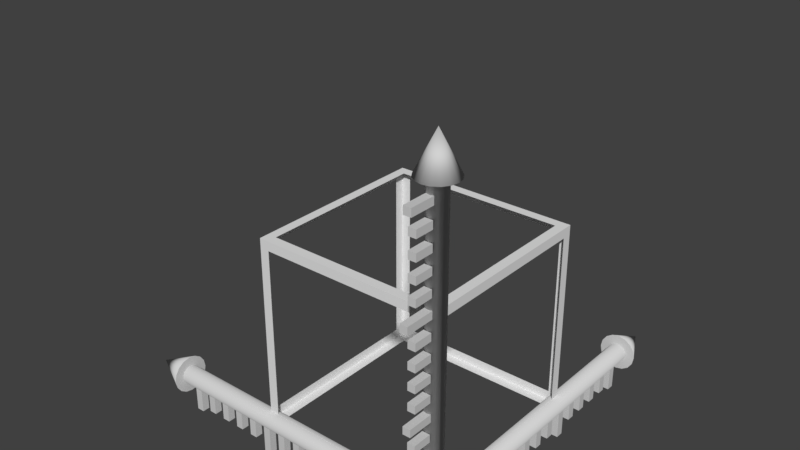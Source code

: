 # Source: Icon3DOrdinal.blend  (saved by Blender 2.79.0; exported with 4.5.12 LTS)
import bpy
from mathutils import Matrix  # noqa: F401  (used for matrix-valued properties, if any)

bpy.ops.wm.read_factory_settings(use_empty=True)
scene = bpy.context.scene
scene.name = 'Scene'

# ---- collections
col_collection_1 = bpy.data.collections.new('Collection 1'); scene.collection.children.link(col_collection_1)

# ---- materials (node trees are filled in below, after node groups)
mat_axismat_001 = bpy.data.materials.new('axisMat.001')
mat_axismat_001.alpha_threshold = 0.0
mat_axismat_001.use_transparent_shadow = False
mat_axismat_001.diffuse_color = (0.64, 0.64, 0.64, 1.0)
mat_axismat_001.specular_color = (0.5, 0.5, 0.5)
mat_axismat_001.roughness = 0.5
mat_axismat_001.specular_intensity = 1.0

# ---- material node trees

# ---- world
world_world = bpy.data.worlds.new('World'); scene.world = world_world
world_world.color = (0.05088, 0.05088, 0.05088)
world_world.use_sun_shadow = False
world_world.sun_shadow_jitter_overblur = 0.0
world_world.cycles.sampling_method = 'MANUAL'

# ---- meshes
me_cube = bpy.data.meshes.new('Cube')
me_cube.from_pydata([(-0.9, -1.0, -0.9), (-0.9, -0.9, 1.0), (-0.9, 0.9, -1.0), (-0.9, 0.9, 1.0), (1.0, -0.9, -0.9), (0.9, -0.9, 1.0), (1.0, 0.9, -0.9), (0.9, 0.9, 1.0), (-0.9, -1.0, 0.9), (-0.9, 1.0, 0.9), (1.0, 0.9, 0.9), (1.0, -0.9, 0.9), (0.9, 1.0, 0.9), (0.9, 0.9, -1.0), (0.9, -1.0, -0.9), (0.9, -1.0, 0.9), (-0.9, -0.9, -1.0), (-1.0, -0.9, 0.9), (1.0, -1.0, 1.0), (0.9, -0.9, -1.0), (-0.9, 1.0, -0.9), (-1.0, -0.9, -0.9), (0.9, 1.0, -0.9), (1.0, -1.0, -1.0), (-1.0, 0.9, 0.9), (-1.0, 0.9, -0.9), (1.0, 1.0, -1.0), (1.0, 1.0, 1.0), (-1.0, 1.0, -1.0), (-1.0, -1.0, -1.0), (-1.0, -1.0, 1.0), (-1.0, 1.0, 1.0)], [], [(1, 3, 31, 30), (3, 7, 27, 31), (7, 5, 18, 27), (5, 1, 30, 18), (10, 6, 26, 27), (6, 4, 23, 26), (11, 10, 27, 18), (4, 11, 18, 23), (0, 8, 30, 29), (15, 14, 23, 18), (14, 0, 29, 23), (8, 15, 18, 30), (2, 16, 29, 28), (13, 2, 28, 26), (19, 13, 26, 23), (16, 19, 23, 29), (9, 20, 28, 31), (20, 22, 26, 28), (12, 9, 31, 27), (22, 12, 27, 26), (21, 25, 28, 29), (17, 21, 29, 30), (24, 17, 30, 31), (25, 24, 31, 28)])
me_cube.use_remesh_preserve_volume = False
me_cube.use_remesh_preserve_attributes = False
me_cube.use_mirror_vertex_groups = False
me_cube.update()
me_cube_012_cube_001 = bpy.data.meshes.new('Cube.012_Cube.001')
me_cube_012_cube_001.from_pydata([(-0.01, 0.55, 0.075), (-0.01, 0.57, 0.075), (-0.01, 0.57, 0.025), (-0.01, 0.55, 0.025), (0.01, 0.57, 0.025), (0.01, 0.55, 0.025), (0.01, 0.57, 0.075), (0.01, 0.55, 0.075), (-0.01, 0.75, 0.09), (-0.01, 0.77, 0.09), (-0.01, 0.77, 0.01), (-0.01, 0.75, 0.01), (0.01, 0.77, 0.01), (0.01, 0.75, 0.01), (0.01, 0.77, 0.09), (0.01, 0.75, 0.09), (-0.01, 0.7, 0.075), (-0.01, 0.72, 0.075), (-0.01, 0.72, 0.025), (-0.01, 0.7, 0.025), (0.01, 0.72, 0.025), (0.01, 0.7, 0.025), (0.01, 0.72, 0.075), (0.01, 0.7, 0.075), (-0.01, 0.65, 0.075), (-0.01, 0.67, 0.075), (-0.01, 0.67, 0.025), (-0.01, 0.65, 0.025), (0.01, 0.67, 0.025), (0.01, 0.65, 0.025), (0.01, 0.67, 0.075), (0.01, 0.65, 0.075), (-0.01, 0.6, 0.075), (-0.01, 0.62, 0.075), (-0.01, 0.62, 0.025), (-0.01, 0.6, 0.025), (0.01, 0.62, 0.025), (0.01, 0.6, 0.025), (0.01, 0.62, 0.075), (0.01, 0.6, 0.075), (-0.01, 0.5, 0.1), (-0.01, 0.52, 0.1), (-0.01, 0.52, 0.0), (-0.01, 0.5, 0.0), (0.01, 0.52, 0.0), (0.01, 0.5, 0.0), (0.01, 0.52, 0.1), (0.01, 0.5, 0.1), (-0.01, 0.45, 0.075), (-0.01, 0.47, 0.075), (-0.01, 0.47, 0.025), (-0.01, 0.45, 0.025), (0.01, 0.47, 0.025), (0.01, 0.45, 0.025), (0.01, 0.47, 0.075), (0.01, 0.45, 0.075), (-0.01, 0.4, 0.075), (-0.01, 0.42, 0.075), (-0.01, 0.42, 0.025), (-0.01, 0.4, 0.025), (0.01, 0.42, 0.025), (0.01, 0.4, 0.025), (0.01, 0.42, 0.075), (0.01, 0.4, 0.075), (-0.01, 0.35, 0.075), (-0.01, 0.37, 0.075), (-0.01, 0.37, 0.025), (-0.01, 0.35, 0.025), (0.01, 0.37, 0.025), (0.01, 0.35, 0.025), (0.01, 0.37, 0.075), (0.01, 0.35, 0.075), (-0.01, 0.3, 0.075), (-0.01, 0.32, 0.075), (-0.01, 0.32, 0.025), (-0.01, 0.3, 0.025), (0.01, 0.32, 0.025), (0.01, 0.3, 0.025), (0.01, 0.32, 0.075), (0.01, 0.3, 0.075), (-0.01, 0.25, 0.09), (-0.01, 0.27, 0.09), (-0.01, 0.27, 0.01), (-0.01, 0.25, 0.01), (0.01, 0.27, 0.01), (0.01, 0.25, 0.01), (0.01, 0.27, 0.09), (0.01, 0.25, 0.09), (-0.01, 0.2, 0.075), (-0.01, 0.22, 0.075), (-0.01, 0.22, 0.025), (-0.01, 0.2, 0.025), (0.01, 0.22, 0.025), (0.01, 0.2, 0.025), (0.01, 0.22, 0.075), (0.01, 0.2, 0.075), (-0.01, 0.15, 0.075), (-0.01, 0.17, 0.075), (-0.01, 0.17, 0.025), (-0.01, 0.15, 0.025), (0.01, 0.17, 0.025), (0.01, 0.15, 0.025), (0.01, 0.17, 0.075), (0.01, 0.15, 0.075), (-0.01, 0.1, 0.075), (-0.01, 0.12, 0.075), (-0.01, 0.12, 0.025), (-0.01, 0.1, 0.025), (0.01, 0.12, 0.025), (0.01, 0.1, 0.025), (0.01, 0.12, 0.075), (0.01, 0.1, 0.075), (-0.01, 0.05, 0.075), (-0.01, 0.07, 0.075), (-0.01, 0.07, 0.025), (-0.01, 0.05, 0.025), (0.01, 0.07, 0.025), (0.01, 0.05, 0.025), (0.01, 0.07, 0.075), (0.01, 0.05, 0.075), (-0.01, 8.146e-08, 0.1), (-0.01, 0.02, 0.1), (-0.01, 0.02, 0.0), (-0.01, 8.146e-08, 0.0), (0.01, 0.02, 0.0), (0.01, 8.146e-08, 0.0), (0.01, 0.02, 0.1), (0.01, 8.146e-08, 0.1), (0.01768, 0.8, 0.01768), (0.0231, 0.8, 0.009567), (0.04619, 0.8, 0.01913), (0.03535, 0.8, 0.03536), (0.0, 8.146e-08, -0.025), (0.009567, 8.146e-08, -0.0231), (0.01768, 8.146e-08, -0.01768), (0.0231, 8.146e-08, -0.009567), (0.025, 8.146e-08, 0.0), (0.0231, 8.146e-08, 0.009567), (0.01768, 8.146e-08, 0.01768), (0.009567, 8.146e-08, 0.0231), (0.0, 8.146e-08, 0.025), (-0.009567, 8.146e-08, 0.0231), (-0.01768, 8.146e-08, 0.01768), (-0.0231, 8.146e-08, 0.009567), (-0.025, 8.146e-08, 0.0), (-0.0231, 8.146e-08, -0.009567), (-0.01768, 8.146e-08, -0.01768), (-0.009567, 8.146e-08, -0.0231), (-0.0231, 0.8, 0.009567), (-0.01768, 0.8, 0.01768), (-0.03536, 0.8, 0.03536), (-0.04619, 0.8, 0.01913), (0.0, 0.8, -0.025), (-0.009567, 0.8, -0.0231), (-0.01913, 0.8, -0.04619), (0.0, 0.8, -0.05), (0.025, 0.8, 0.0), (0.0231, 0.8, -0.009567), (0.04619, 0.8, -0.01913), (0.05, 0.8, 0.0), (-0.009567, 0.8, 0.0231), (0.0, 0.8, 0.025), (0.0, 0.8, 0.05), (-0.01913, 0.8, 0.04619), (-0.01768, 0.8, -0.01768), (-0.0231, 0.8, -0.009567), (-0.04619, 0.8, -0.01913), (-0.03536, 0.8, -0.03535), (0.01768, 0.8, -0.01768), (0.009567, 0.8, -0.0231), (0.01913, 0.8, -0.04619), (0.03535, 0.8, -0.03535), (0.009567, 0.8, 0.0231), (0.01913, 0.8, 0.04619), (-0.025, 0.8, 0.0), (-0.05, 0.8, 0.0), (0.0, 0.9, 0.0)], [], [(0, 1, 2, 3), (3, 2, 4, 5), (5, 4, 6, 7), (7, 6, 1, 0), (3, 5, 7, 0), (4, 2, 1, 6), (8, 9, 10, 11), (11, 10, 12, 13), (13, 12, 14, 15), (15, 14, 9, 8), (11, 13, 15, 8), (12, 10, 9, 14), (16, 17, 18, 19), (19, 18, 20, 21), (21, 20, 22, 23), (23, 22, 17, 16), (19, 21, 23, 16), (20, 18, 17, 22), (24, 25, 26, 27), (27, 26, 28, 29), (29, 28, 30, 31), (31, 30, 25, 24), (27, 29, 31, 24), (28, 26, 25, 30), (32, 33, 34, 35), (35, 34, 36, 37), (37, 36, 38, 39), (39, 38, 33, 32), (35, 37, 39, 32), (36, 34, 33, 38), (40, 41, 42, 43), (43, 42, 44, 45), (45, 44, 46, 47), (47, 46, 41, 40), (43, 45, 47, 40), (44, 42, 41, 46), (48, 49, 50, 51), (51, 50, 52, 53), (53, 52, 54, 55), (55, 54, 49, 48), (51, 53, 55, 48), (52, 50, 49, 54), (56, 57, 58, 59), (59, 58, 60, 61), (61, 60, 62, 63), (63, 62, 57, 56), (59, 61, 63, 56), (60, 58, 57, 62), (64, 65, 66, 67), (67, 66, 68, 69), (69, 68, 70, 71), (71, 70, 65, 64), (67, 69, 71, 64), (68, 66, 65, 70), (72, 73, 74, 75), (75, 74, 76, 77), (77, 76, 78, 79), (79, 78, 73, 72), (75, 77, 79, 72), (76, 74, 73, 78), (80, 81, 82, 83), (83, 82, 84, 85), (85, 84, 86, 87), (87, 86, 81, 80), (83, 85, 87, 80), (84, 82, 81, 86), (88, 89, 90, 91), (91, 90, 92, 93), (93, 92, 94, 95), (95, 94, 89, 88), (91, 93, 95, 88), (92, 90, 89, 94), (96, 97, 98, 99), (99, 98, 100, 101), (101, 100, 102, 103), (103, 102, 97, 96), (99, 101, 103, 96), (100, 98, 97, 102), (104, 105, 106, 107), (107, 106, 108, 109), (109, 108, 110, 111), (111, 110, 105, 104), (107, 109, 111, 104), (108, 106, 105, 110), (112, 113, 114, 115), (115, 114, 116, 117), (117, 116, 118, 119), (119, 118, 113, 112), (115, 117, 119, 112), (116, 114, 113, 118), (120, 121, 122, 123), (123, 122, 124, 125), (125, 124, 126, 127), (127, 126, 121, 120), (123, 125, 127, 120), (124, 122, 121, 126), (128, 129, 130, 131), (132, 133, 134, 135, 136, 137, 138, 139, 140, 141, 142, 143, 144, 145, 146, 147), (148, 149, 150, 151), (152, 153, 154, 155), (156, 157, 158, 159), (160, 161, 162, 163), (164, 165, 166, 167), (168, 169, 170, 171), (172, 128, 131, 173), (174, 148, 151, 175), (129, 156, 159, 130), (149, 160, 163, 150), (153, 164, 167, 154), (157, 168, 171, 158), (161, 172, 173, 162), (169, 152, 155, 170), (165, 174, 175, 166), (132, 152, 169, 133), (133, 169, 168, 134), (134, 168, 157, 135), (135, 157, 156, 136), (136, 156, 129, 137), (137, 129, 128, 138), (138, 128, 172, 139), (139, 172, 161, 140), (140, 161, 160, 141), (141, 160, 149, 142), (142, 149, 148, 143), (143, 148, 174, 144), (144, 174, 165, 145), (145, 165, 164, 146), (146, 164, 153, 147), (147, 153, 152, 132), (173, 131, 176), (154, 167, 176), (162, 173, 176), (170, 155, 176), (155, 154, 176), (163, 162, 176), (171, 170, 176), (150, 163, 176), (158, 171, 176), (151, 150, 176), (159, 158, 176), (175, 151, 176), (130, 159, 176), (166, 175, 176), (131, 130, 176), (167, 166, 176)])
me_cube_012_cube_001.polygons.foreach_set('use_smooth', [0, 0, 0, 0, 0, 0, 0, 0, 0, 0, 0, 0, 0, 0, 0, 0, 0, 0, 0, 0, 0, 0, 0, 0, 0, 0, 0, 0, 0, 0, 0, 0, 0, 0, 0, 0, 0, 0, 0, 0, 0, 0, 0, 0, 0, 0, 0, 0, 0, 0, 0, 0, 0, 0, 0, 0, 0, 0, 0, 0, 0, 0, 0, 0, 0, 0, 0, 0, 0, 0, 0, 0, 0, 0, 0, 0, 0, 0, 0, 0, 0, 0, 0, 0, 0, 0, 0, 0, 0, 0, 0, 0, 0, 0, 0, 0, 0, 0, 0, 0, 0, 0, 0, 0, 0, 0, 0, 0, 0, 0, 0, 0, 0, 1, 1, 1, 1, 1, 1, 1, 1, 1, 1, 1, 1, 1, 1, 1, 1, 1, 1, 1, 1, 1, 1, 1, 1, 1, 1, 1, 1, 1, 1, 1, 1])
_k = set([(128, 129), (128, 172), (129, 156), (130, 131), (130, 159), (131, 173), (132, 133), (132, 147), (133, 134), (134, 135), (135, 136), (136, 137), (137, 138), (138, 139), (139, 140), (140, 141), (141, 142), (142, 143), (143, 144), (144, 145), (145, 146), (146, 147), (148, 149), (148, 174), (149, 160), (150, 151), (150, 163), (151, 175), (152, 153), (152, 169), (153, 164), (154, 155), (154, 167), (155, 170), (156, 157), (157, 168), (158, 159), (158, 171), (160, 161), (161, 172), (162, 163), (162, 173), (164, 165), (165, 174), (166, 167), (166, 175), (168, 169), (170, 171)])
me_cube_012_cube_001.attributes.new('sharp_edge', 'BOOLEAN', 'EDGE').data.foreach_set('value', [ (min(e.vertices), max(e.vertices)) in _k for e in me_cube_012_cube_001.edges])
me_cube_012_cube_001.materials.append(mat_axismat_001)
me_cube_012_cube_001.use_remesh_preserve_volume = False
me_cube_012_cube_001.use_remesh_preserve_attributes = False
me_cube_012_cube_001.use_mirror_vertex_groups = False
me_cube_012_cube_001.update()
me_cube_012_cube_001.normals_split_custom_set([tuple(v) for v in zip(*[iter([-1.0, 0.0, 0.0, -1.0, 0.0, 0.0, -1.0, 0.0, 0.0, -1.0, 0.0, 0.0, 0.0, 0.0, -1.0, 0.0, 0.0, -1.0, 0.0, 0.0, -1.0, 0.0, 0.0, -1.0, 1.0, 0.0, 0.0, 1.0, 0.0, 0.0, 1.0, 0.0, 0.0, 1.0, 0.0, 0.0, 0.0, 0.0, 1.0, 0.0, 0.0, 1.0, 0.0, 0.0, 1.0, 0.0, 0.0, 1.0, 0.0, -1.0, 0.0, 0.0, -1.0, 0.0, 0.0, -1.0, 0.0, 0.0, -1.0, 0.0, 0.0, 1.0, 0.0, 0.0, 1.0, 0.0, 0.0, 1.0, 0.0, 0.0, 1.0, 0.0, -1.0, 0.0, 0.0, -1.0, 0.0, 0.0, -1.0, 0.0, 0.0, -1.0, 0.0, 0.0, 0.0, 0.0, -1.0, 0.0, 0.0, -1.0, 0.0, 0.0, -1.0, 0.0, 0.0, -1.0, 1.0, 0.0, 0.0, 1.0, 0.0, 0.0, 1.0, 0.0, 0.0, 1.0, 0.0, 0.0, 0.0, 0.0, 1.0, 0.0, 0.0, 1.0, 0.0, 0.0, 1.0, 0.0, 0.0, 1.0, 0.0, -1.0, 0.0, 0.0, -1.0, 0.0, 0.0, -1.0, 0.0, 0.0, -1.0, 0.0, 0.0, 1.0, 0.0, 0.0, 1.0, 0.0, 0.0, 1.0, 0.0, 0.0, 1.0, 0.0, -1.0, 0.0, 0.0, -1.0, 0.0, 0.0, -1.0, 0.0, 0.0, -1.0, 0.0, 0.0, 0.0, 0.0, -1.0, 0.0, 0.0, -1.0, 0.0, 0.0, -1.0, 0.0, 0.0, -1.0, 1.0, 0.0, 0.0, 1.0, 0.0, 0.0, 1.0, 0.0, 0.0, 1.0, 0.0, 0.0, 0.0, 0.0, 1.0, 0.0, 0.0, 1.0, 0.0, 0.0, 1.0, 0.0, 0.0, 1.0, 0.0, -1.0, 0.0, 0.0, -1.0, 0.0, 0.0, -1.0, 0.0, 0.0, -1.0, 0.0, 0.0, 1.0, 0.0, 0.0, 1.0, 0.0, 0.0, 1.0, 0.0, 0.0, 1.0, 0.0, -1.0, 0.0, 0.0, -1.0, 0.0, 0.0, -1.0, 0.0, 0.0, -1.0, 0.0, 0.0, 0.0, 0.0, -1.0, 0.0, 0.0, -1.0, 0.0, 0.0, -1.0, 0.0, 0.0, -1.0, 1.0, 0.0, 0.0, 1.0, 0.0, 0.0, 1.0, 0.0, 0.0, 1.0, 0.0, 0.0, 0.0, 0.0, 1.0, 0.0, 0.0, 1.0, 0.0, 0.0, 1.0, 0.0, 0.0, 1.0, 0.0, -1.0, 0.0, 0.0, -1.0, 0.0, 0.0, -1.0, 0.0, 0.0, -1.0, 0.0, 0.0, 1.0, 0.0, 0.0, 1.0, 0.0, 0.0, 1.0, 0.0, 0.0, 1.0, 0.0, -1.0, 0.0, 0.0, -1.0, 0.0, 0.0, -1.0, 0.0, 0.0, -1.0, 0.0, 0.0, 0.0, 0.0, -1.0, 0.0, 0.0, -1.0, 0.0, 0.0, -1.0, 0.0, 0.0, -1.0, 1.0, 0.0, 0.0, 1.0, 0.0, 0.0, 1.0, 0.0, 0.0, 1.0, 0.0, 0.0, 0.0, 0.0, 1.0, 0.0, 0.0, 1.0, 0.0, 0.0, 1.0, 0.0, 0.0, 1.0, 0.0, -1.0, 0.0, 0.0, -1.0, 0.0, 0.0, -1.0, 0.0, 0.0, -1.0, 0.0, 0.0, 1.0, 0.0, 0.0, 1.0, 0.0, 0.0, 1.0, 0.0, 0.0, 1.0, 0.0, -1.0, 0.0, 0.0, -1.0, 0.0, 0.0, -1.0, 0.0, 0.0, -1.0, 0.0, 0.0, 0.0, 0.0, -1.0, 0.0, 0.0, -1.0, 0.0, 0.0, -1.0, 0.0, 0.0, -1.0, 1.0, 0.0, 0.0, 1.0, 0.0, 0.0, 1.0, 0.0, 0.0, 1.0, 0.0, 0.0, 0.0, 0.0, 1.0, 0.0, 0.0, 1.0, 0.0, 0.0, 1.0, 0.0, 0.0, 1.0, 0.0, -1.0, 0.0, 0.0, -1.0, 0.0, 0.0, -1.0, 0.0, 0.0, -1.0, 0.0, 0.0, 1.0, 0.0, 0.0, 1.0, 0.0, 0.0, 1.0, 0.0, 0.0, 1.0, 0.0, -1.0, 0.0, 0.0, -1.0, 0.0, 0.0, -1.0, 0.0, 0.0, -1.0, 0.0, 0.0, 0.0, 0.0, -1.0, 0.0, 0.0, -1.0, 0.0, 0.0, -1.0, 0.0, 0.0, -1.0, 1.0, 0.0, 0.0, 1.0, 0.0, 0.0, 1.0, 0.0, 0.0, 1.0, 0.0, 0.0, 0.0, 0.0, 1.0, 0.0, 0.0, 1.0, 0.0, 0.0, 1.0, 0.0, 0.0, 1.0, 0.0, -1.0, 0.0, 0.0, -1.0, 0.0, 0.0, -1.0, 0.0, 0.0, -1.0, 0.0, 0.0, 1.0, 0.0, 0.0, 1.0, 0.0, 0.0, 1.0, 0.0, 0.0, 1.0, 0.0, -1.0, 0.0, 0.0, -1.0, 0.0, 0.0, -1.0, 0.0, 0.0, -1.0, 0.0, 0.0, 0.0, 0.0, -1.0, 0.0, 0.0, -1.0, 0.0, 0.0, -1.0, 0.0, 0.0, -1.0, 1.0, 0.0, 0.0, 1.0, 0.0, 0.0, 1.0, 0.0, 0.0, 1.0, 0.0, 0.0, 0.0, 0.0, 1.0, 0.0, 0.0, 1.0, 0.0, 0.0, 1.0, 0.0, 0.0, 1.0, 0.0, -1.0, 0.0, 0.0, -1.0, 0.0, 0.0, -1.0, 0.0, 0.0, -1.0, 0.0, 0.0, 1.0, 0.0, 0.0, 1.0, 0.0, 0.0, 1.0, 0.0, 0.0, 1.0, 0.0, -1.0, 0.0, 0.0, -1.0, 0.0, 0.0, -1.0, 0.0, 0.0, -1.0, 0.0, 0.0, 0.0, 0.0, -1.0, 0.0, 0.0, -1.0, 0.0, 0.0, -1.0, 0.0, 0.0, -1.0, 1.0, 0.0, 0.0, 1.0, 0.0, 0.0, 1.0, 0.0, 0.0, 1.0, 0.0, 0.0, 0.0, 0.0, 1.0, 0.0, 0.0, 1.0, 0.0, 0.0, 1.0, 0.0, 0.0, 1.0, 0.0, -1.0, 0.0, 0.0, -1.0, 0.0, 0.0, -1.0, 0.0, 0.0, -1.0, 0.0, 0.0, 1.0, 0.0, 0.0, 1.0, 0.0, 0.0, 1.0, 0.0, 0.0, 1.0, 0.0, -1.0, 0.0, 0.0, -1.0, 0.0, 0.0, -1.0, 0.0, 0.0, -1.0, 0.0, 0.0, 0.0, 0.0, -1.0, 0.0, 0.0, -1.0, 0.0, 0.0, -1.0, 0.0, 0.0, -1.0, 1.0, 0.0, 0.0, 1.0, 0.0, 0.0, 1.0, 0.0, 0.0, 1.0, 0.0, 0.0, 0.0, 0.0, 1.0, 0.0, 0.0, 1.0, 0.0, 0.0, 1.0, 0.0, 0.0, 1.0, 0.0, -1.0, 0.0, 0.0, -1.0, 0.0, 0.0, -1.0, 0.0, 0.0, -1.0, 0.0, 0.0, 1.0, 0.0, 0.0, 1.0, 0.0, 0.0, 1.0, 0.0, 0.0, 1.0, 0.0, -1.0, 0.0, 0.0, -1.0, 0.0, 0.0, -1.0, 0.0, 0.0, -1.0, 0.0, 0.0, 0.0, 0.0, -1.0, 0.0, 0.0, -1.0, 0.0, 0.0, -1.0, 0.0, 0.0, -1.0, 1.0, 0.0, 0.0, 1.0, 0.0, 0.0, 1.0, 0.0, 0.0, 1.0, 0.0, 0.0, 0.0, 0.0, 1.0, 0.0, 0.0, 1.0, 0.0, 0.0, 1.0, 0.0, 0.0, 1.0, 0.0, -1.0, 0.0, 0.0, -1.0, 0.0, 0.0, -1.0, 0.0, 0.0, -1.0, 0.0, 0.0, 1.0, 0.0, 0.0, 1.0, 0.0, 0.0, 1.0, 0.0, 0.0, 1.0, 0.0, -1.0, 0.0, 0.0, -1.0, 0.0, 0.0, -1.0, 0.0, 0.0, -1.0, 0.0, 0.0, 0.0, 0.0, -1.0, 0.0, 0.0, -1.0, 0.0, 0.0, -1.0, 0.0, 0.0, -1.0, 1.0, 0.0, 0.0, 1.0, 0.0, 0.0, 1.0, 0.0, 0.0, 1.0, 0.0, 0.0, 0.0, 0.0, 1.0, 0.0, 0.0, 1.0, 0.0, 0.0, 1.0, 0.0, 0.0, 1.0, 0.0, -1.0, 0.0, 0.0, -1.0, 0.0, 0.0, -1.0, 0.0, 0.0, -1.0, 0.0, 0.0, 1.0, 0.0, 0.0, 1.0, 0.0, 0.0, 1.0, 0.0, 0.0, 1.0, 0.0, -1.0, 0.0, 0.0, -1.0, 0.0, 0.0, -1.0, 0.0, 0.0, -1.0, 0.0, 0.0, 0.0, 0.0, -1.0, 0.0, 0.0, -1.0, 0.0, 0.0, -1.0, 0.0, 0.0, -1.0, 1.0, 0.0, 0.0, 1.0, 0.0, 0.0, 1.0, 0.0, 0.0, 1.0, 0.0, 0.0, 0.0, 0.0, 1.0, 0.0, 0.0, 1.0, 0.0, 0.0, 1.0, 0.0, 0.0, 1.0, 0.0, -1.0, 0.0, 0.0, -1.0, 0.0, 0.0, -1.0, 0.0, 0.0, -1.0, 0.0, 0.0, 1.0, 0.0, 0.0, 1.0, 0.0, 0.0, 1.0, 0.0, 0.0, 1.0, 0.0, -1.0, 0.0, 0.0, -1.0, 0.0, 0.0, -1.0, 0.0, 0.0, -1.0, 0.0, 0.0, 0.0, 0.0, -1.0, 0.0, 0.0, -1.0, 0.0, 0.0, -1.0, 0.0, 0.0, -1.0, 1.0, 0.0, 0.0, 1.0, 0.0, 0.0, 1.0, 0.0, 0.0, 1.0, 0.0, 0.0, 0.0, 0.0, 1.0, 0.0, 0.0, 1.0, 0.0, 0.0, 1.0, 0.0, 0.0, 1.0, 0.0, -1.0, 0.0, 0.0, -1.0, 0.0, 0.0, -1.0, 0.0, 0.0, -1.0, 0.0, 0.0, 1.0, 0.0, 0.0, 1.0, 0.0, 0.0, 1.0, 0.0, 0.0, 1.0, 0.0, -1.0, 0.0, 0.0, -1.0, 0.0, 0.0, -1.0, 0.0, 0.0, -1.0, 0.0, 0.0, 0.0, 0.0, -1.0, 0.0, 0.0, -1.0, 0.0, 0.0, -1.0, 0.0, 0.0, -1.0, 1.0, 0.0, 0.0, 1.0, 0.0, 0.0, 1.0, 0.0, 0.0, 1.0, 0.0, 0.0, 0.0, 0.0, 1.0, 0.0, 0.0, 1.0, 0.0, 0.0, 1.0, 0.0, 0.0, 1.0, 0.0, -1.0, 0.0, 0.0, -1.0, 0.0, 0.0, -1.0, 0.0, 0.0, -1.0, 0.0, 0.0, 1.0, 0.0, 0.0, 1.0, 0.0, 0.0, 1.0, 0.0, 0.0, 1.0, 0.0, -1.0, 0.0, 0.0, -1.0, 0.0, 0.0, -1.0, 0.0, 0.0, -1.0, 0.0, 0.0, 0.0, 0.0, -1.0, 0.0, 0.0, -1.0, 0.0, 0.0, -1.0, 0.0, 0.0, -1.0, 1.0, 0.0, 0.0, 1.0, 0.0, 0.0, 1.0, 0.0, 0.0, 1.0, 0.0, 0.0, 0.0, 0.0, 1.0, 0.0, 0.0, 1.0, 0.0, 0.0, 1.0, 0.0, 0.0, 1.0, 0.0, -1.0, 0.0, 0.0, -1.0, 0.0, 0.0, -1.0, 0.0, 0.0, -1.0, 0.0, 0.0, 1.0, 0.0, 0.0, 1.0, 0.0, 0.0, 1.0, 0.0, 0.0, 1.0, 0.0, 0.0, -1.0, 0.0, 0.0, -1.0, 0.0, 0.0, -1.0, 0.0, 0.0, -1.0, 0.0, 0.0, -1.0, -2.901e-14, 0.0, -1.0, -2.901e-14, 0.0, -1.0, -2.901e-14, 0.0, -1.0, -2.901e-14, 0.0, -1.0, -2.901e-14, 0.0, -1.0, -2.901e-14, 0.0, -1.0, -2.901e-14, 0.0, -1.0, -2.901e-14, 0.0, -1.0, -2.901e-14, 0.0, -1.0, -2.901e-14, 0.0, -1.0, -2.901e-14, 0.0, -1.0, -2.901e-14, 0.0, -1.0, -2.901e-14, 0.0, -1.0, -2.901e-14, 0.0, -1.0, -2.901e-14, 0.0, -1.0, -2.901e-14, 0.0, -1.0, -2.596e-06, 0.0, -1.0, -2.596e-06, 0.0, -1.0, -2.596e-06, 0.0, -1.0, -2.596e-06, 0.0, -1.0, 0.0, 0.0, -1.0, 0.0, 0.0, -1.0, 0.0, 0.0, -1.0, 0.0, 0.0, -1.0, 2.596e-06, 0.0, -1.0, 2.596e-06, 0.0, -1.0, 2.596e-06, 0.0, -1.0, 2.596e-06, 0.0, -1.0, 0.0, 0.0, -1.0, 0.0, 0.0, -1.0, 0.0, 0.0, -1.0, 0.0, 0.0, -1.0, 0.0, 0.0, -1.0, 0.0, 0.0, -1.0, 0.0, 0.0, -1.0, 0.0, 0.0, -1.0, 0.0, 0.0, -1.0, 0.0, 0.0, -1.0, 0.0, 0.0, -1.0, 0.0, 0.0, -1.0, 2.596e-06, 0.0, -1.0, 2.596e-06, 0.0, -1.0, 2.596e-06, 0.0, -1.0, 2.596e-06, 0.0, -1.0, 1.947e-06, 0.0, -1.0, 1.947e-06, 0.0, -1.0, 1.947e-06, 0.0, -1.0, 1.947e-06, 0.0, -1.0, -2.596e-06, 0.0, -1.0, -2.596e-06, 0.0, -1.0, -2.596e-06, 0.0, -1.0, -2.596e-06, 0.0, -1.0, -2.596e-06, 0.0, -1.0, -2.596e-06, 0.0, -1.0, -2.596e-06, 0.0, -1.0, -2.596e-06, 0.0, -1.0, 0.0, 0.0, -1.0, 0.0, 0.0, -1.0, 0.0, 0.0, -1.0, 0.0, 0.0, -1.0, -2.596e-06, 0.0, -1.0, -2.596e-06, 0.0, -1.0, -2.596e-06, 0.0, -1.0, -2.596e-06, 0.0, -1.0, -2.596e-06, 0.0, -1.0, -2.596e-06, 0.0, -1.0, -2.596e-06, 0.0, -1.0, -2.596e-06, 0.0, -1.0, 2.596e-06, 0.0, -1.0, 2.596e-06, 0.0, -1.0, 2.596e-06, 0.0, -1.0, 2.596e-06, 0.0, -1.0, -1.947e-06, 0.0, -1.0, -1.947e-06, 0.0, -1.0, -1.947e-06, 0.0, -1.0, -1.947e-06, 3.171e-05, -0.6657, -0.7462, 3.589e-05, -0.7538, -0.6571, 0.2515, -0.7537, -0.6072, 0.2855, -0.6657, -0.6894, 0.2855, -0.6657, -0.6894, 0.2515, -0.7537, -0.6072, 0.4645, -0.7538, -0.4648, 0.5275, -0.6657, -0.5277, 0.5275, -0.6657, -0.5277, 0.4645, -0.7538, -0.4648, 0.6072, -0.7537, -0.2515, 0.6894, -0.6657, -0.2855, 0.6894, -0.6657, -0.2855, 0.6072, -0.7537, -0.2515, 0.6571, -0.7538, -3.595e-05, 0.7462, -0.6657, -3.164e-05, 0.7462, -0.6657, -3.164e-05, 0.6571, -0.7538, -3.595e-05, 0.6071, -0.7537, 0.2517, 0.6894, -0.6657, 0.2857, 0.6894, -0.6657, 0.2857, 0.6071, -0.7537, 0.2517, 0.4646, -0.7538, 0.4647, 0.5276, -0.6657, 0.5277, 0.5276, -0.6657, 0.5277, 0.4646, -0.7538, 0.4647, 0.2515, -0.7537, 0.6072, 0.2855, -0.6657, 0.6894, 0.2855, -0.6657, 0.6894, 0.2515, -0.7537, 0.6072, 3.596e-05, -0.7538, 0.6571, 3.165e-05, -0.6657, 0.7462, 3.165e-05, -0.6657, 0.7462, 3.596e-05, -0.7538, 0.6571, -0.2515, -0.7537, 0.6072, -0.2855, -0.6657, 0.6894, -0.2855, -0.6657, 0.6894, -0.2515, -0.7537, 0.6072, -0.4646, -0.7538, 0.4647, -0.5276, -0.6657, 0.5277, -0.5276, -0.6657, 0.5277, -0.4646, -0.7538, 0.4647, -0.6072, -0.7537, 0.2515, -0.6894, -0.6657, 0.2855, -0.6894, -0.6657, 0.2855, -0.6072, -0.7537, 0.2515, -0.6571, -0.7538, -3.589e-05, -0.7462, -0.6657, -3.17e-05, -0.7462, -0.6657, -3.17e-05, -0.6571, -0.7538, -3.589e-05, -0.6072, -0.7537, -0.2515, -0.6894, -0.6657, -0.2855, -0.6894, -0.6657, -0.2855, -0.6072, -0.7537, -0.2515, -0.4647, -0.7538, -0.4646, -0.5277, -0.6657, -0.5276, -0.5277, -0.6657, -0.5276, -0.4647, -0.7538, -0.4646, -0.2513, -0.7537, -0.6072, -0.2854, -0.6657, -0.6895, -0.2854, -0.6657, -0.6895, -0.2513, -0.7537, -0.6072, 3.589e-05, -0.7538, -0.6571, 3.171e-05, -0.6657, -0.7462, 0.335, -0.4834, 0.8088, 0.619, -0.4834, 0.619, -1.302e-07, 1.0, 1.937e-07, -0.335, -0.4834, -0.8088, -0.619, -0.4834, -0.619, -1.302e-07, 1.0, 1.937e-07, 5.835e-05, -0.4834, 0.8754, 0.335, -0.4834, 0.8088, -1.302e-07, 1.0, 1.937e-07, 0.335, -0.4834, -0.8088, -5.782e-05, -0.4834, -0.8754, -1.302e-07, 1.0, 1.937e-07, -5.782e-05, -0.4834, -0.8754, -0.335, -0.4834, -0.8088, -1.302e-07, 1.0, 1.937e-07, -0.335, -0.4834, 0.8088, 5.835e-05, -0.4834, 0.8754, -1.302e-07, 1.0, 1.937e-07, 0.619, -0.4834, -0.619, 0.335, -0.4834, -0.8088, -1.302e-07, 1.0, 1.937e-07, -0.619, -0.4834, 0.619, -0.335, -0.4834, 0.8088, -1.302e-07, 1.0, 1.937e-07, 0.8088, -0.4834, -0.335, 0.619, -0.4834, -0.619, -1.302e-07, 1.0, 1.937e-07, -0.8088, -0.4834, 0.335, -0.619, -0.4834, 0.619, -1.302e-07, 1.0, 1.937e-07, 0.8754, -0.4834, 2.535e-05, 0.8088, -0.4834, -0.335, -1.302e-07, 1.0, 1.937e-07, -0.8754, -0.4834, 5.806e-05, -0.8088, -0.4834, 0.335, -1.302e-07, 1.0, 1.937e-07, 0.8088, -0.4834, 0.335, 0.8754, -0.4834, 2.535e-05, -1.302e-07, 1.0, 1.937e-07, -0.8088, -0.4834, -0.335, -0.8754, -0.4834, 5.806e-05, -1.302e-07, 1.0, 1.937e-07, 0.619, -0.4834, 0.619, 0.8088, -0.4834, 0.335, -1.302e-07, 1.0, 1.937e-07, -0.619, -0.4834, -0.619, -0.8088, -0.4834, -0.335, -1.302e-07, 1.0, 1.937e-07])] * 3)])
me_cube_012_cube_000 = bpy.data.meshes.new('Cube.012_Cube.000')
me_cube_012_cube_000.from_pydata([(-0.01, 0.55, 0.075), (-0.01, 0.57, 0.075), (-0.01, 0.57, 0.025), (-0.01, 0.55, 0.025), (0.01, 0.57, 0.025), (0.01, 0.55, 0.025), (0.01, 0.57, 0.075), (0.01, 0.55, 0.075), (-0.01, 0.75, 0.09), (-0.01, 0.77, 0.09), (-0.01, 0.77, 0.01), (-0.01, 0.75, 0.01), (0.01, 0.77, 0.01), (0.01, 0.75, 0.01), (0.01, 0.77, 0.09), (0.01, 0.75, 0.09), (-0.01, 0.7, 0.075), (-0.01, 0.72, 0.075), (-0.01, 0.72, 0.025), (-0.01, 0.7, 0.025), (0.01, 0.72, 0.025), (0.01, 0.7, 0.025), (0.01, 0.72, 0.075), (0.01, 0.7, 0.075), (-0.01, 0.65, 0.075), (-0.01, 0.67, 0.075), (-0.01, 0.67, 0.025), (-0.01, 0.65, 0.025), (0.01, 0.67, 0.025), (0.01, 0.65, 0.025), (0.01, 0.67, 0.075), (0.01, 0.65, 0.075), (-0.01, 0.6, 0.075), (-0.01, 0.62, 0.075), (-0.01, 0.62, 0.025), (-0.01, 0.6, 0.025), (0.01, 0.62, 0.025), (0.01, 0.6, 0.025), (0.01, 0.62, 0.075), (0.01, 0.6, 0.075), (-0.01, 0.5, 0.1), (-0.01, 0.52, 0.1), (-0.01, 0.52, 0.0), (-0.01, 0.5, 0.0), (0.01, 0.52, 0.0), (0.01, 0.5, 0.0), (0.01, 0.52, 0.1), (0.01, 0.5, 0.1), (-0.01, 0.45, 0.075), (-0.01, 0.47, 0.075), (-0.01, 0.47, 0.025), (-0.01, 0.45, 0.025), (0.01, 0.47, 0.025), (0.01, 0.45, 0.025), (0.01, 0.47, 0.075), (0.01, 0.45, 0.075), (-0.01, 0.4, 0.075), (-0.01, 0.42, 0.075), (-0.01, 0.42, 0.025), (-0.01, 0.4, 0.025), (0.01, 0.42, 0.025), (0.01, 0.4, 0.025), (0.01, 0.42, 0.075), (0.01, 0.4, 0.075), (-0.01, 0.35, 0.075), (-0.01, 0.37, 0.075), (-0.01, 0.37, 0.025), (-0.01, 0.35, 0.025), (0.01, 0.37, 0.025), (0.01, 0.35, 0.025), (0.01, 0.37, 0.075), (0.01, 0.35, 0.075), (-0.01, 0.3, 0.075), (-0.01, 0.32, 0.075), (-0.01, 0.32, 0.025), (-0.01, 0.3, 0.025), (0.01, 0.32, 0.025), (0.01, 0.3, 0.025), (0.01, 0.32, 0.075), (0.01, 0.3, 0.075), (-0.01, 0.25, 0.09), (-0.01, 0.27, 0.09), (-0.01, 0.27, 0.01), (-0.01, 0.25, 0.01), (0.01, 0.27, 0.01), (0.01, 0.25, 0.01), (0.01, 0.27, 0.09), (0.01, 0.25, 0.09), (-0.01, 0.2, 0.075), (-0.01, 0.22, 0.075), (-0.01, 0.22, 0.025), (-0.01, 0.2, 0.025), (0.01, 0.22, 0.025), (0.01, 0.2, 0.025), (0.01, 0.22, 0.075), (0.01, 0.2, 0.075), (-0.01, 0.15, 0.075), (-0.01, 0.17, 0.075), (-0.01, 0.17, 0.025), (-0.01, 0.15, 0.025), (0.01, 0.17, 0.025), (0.01, 0.15, 0.025), (0.01, 0.17, 0.075), (0.01, 0.15, 0.075), (-0.01, 0.1, 0.075), (-0.01, 0.12, 0.075), (-0.01, 0.12, 0.025), (-0.01, 0.1, 0.025), (0.01, 0.12, 0.025), (0.01, 0.1, 0.025), (0.01, 0.12, 0.075), (0.01, 0.1, 0.075), (-0.01, 0.05, 0.075), (-0.01, 0.07, 0.075), (-0.01, 0.07, 0.025), (-0.01, 0.05, 0.025), (0.01, 0.07, 0.025), (0.01, 0.05, 0.025), (0.01, 0.07, 0.075), (0.01, 0.05, 0.075), (-0.01, 8.146e-08, 0.1), (-0.01, 0.02, 0.1), (-0.01, 0.02, 0.0), (-0.01, 8.146e-08, 0.0), (0.01, 0.02, 0.0), (0.01, 8.146e-08, 0.0), (0.01, 0.02, 0.1), (0.01, 8.146e-08, 0.1), (0.01768, 0.8, 0.01768), (0.0231, 0.8, 0.009567), (0.04619, 0.8, 0.01913), (0.03535, 0.8, 0.03536), (0.0, 8.146e-08, -0.025), (0.009567, 8.146e-08, -0.0231), (0.01768, 8.146e-08, -0.01768), (0.0231, 8.146e-08, -0.009567), (0.025, 8.146e-08, 0.0), (0.0231, 8.146e-08, 0.009567), (0.01768, 8.146e-08, 0.01768), (0.009567, 8.146e-08, 0.0231), (0.0, 8.146e-08, 0.025), (-0.009567, 8.146e-08, 0.0231), (-0.01768, 8.146e-08, 0.01768), (-0.0231, 8.146e-08, 0.009567), (-0.025, 8.146e-08, 0.0), (-0.0231, 8.146e-08, -0.009567), (-0.01768, 8.146e-08, -0.01768), (-0.009567, 8.146e-08, -0.0231), (-0.0231, 0.8, 0.009567), (-0.01768, 0.8, 0.01768), (-0.03536, 0.8, 0.03536), (-0.04619, 0.8, 0.01913), (0.0, 0.8, -0.025), (-0.009567, 0.8, -0.0231), (-0.01913, 0.8, -0.04619), (0.0, 0.8, -0.05), (0.025, 0.8, 0.0), (0.0231, 0.8, -0.009567), (0.04619, 0.8, -0.01913), (0.05, 0.8, 0.0), (-0.009567, 0.8, 0.0231), (0.0, 0.8, 0.025), (0.0, 0.8, 0.05), (-0.01913, 0.8, 0.04619), (-0.01768, 0.8, -0.01768), (-0.0231, 0.8, -0.009567), (-0.04619, 0.8, -0.01913), (-0.03536, 0.8, -0.03535), (0.01768, 0.8, -0.01768), (0.009567, 0.8, -0.0231), (0.01913, 0.8, -0.04619), (0.03535, 0.8, -0.03535), (0.009567, 0.8, 0.0231), (0.01913, 0.8, 0.04619), (-0.025, 0.8, 0.0), (-0.05, 0.8, 0.0), (0.0, 0.9, 0.0)], [], [(0, 1, 2, 3), (3, 2, 4, 5), (5, 4, 6, 7), (7, 6, 1, 0), (3, 5, 7, 0), (4, 2, 1, 6), (8, 9, 10, 11), (11, 10, 12, 13), (13, 12, 14, 15), (15, 14, 9, 8), (11, 13, 15, 8), (12, 10, 9, 14), (16, 17, 18, 19), (19, 18, 20, 21), (21, 20, 22, 23), (23, 22, 17, 16), (19, 21, 23, 16), (20, 18, 17, 22), (24, 25, 26, 27), (27, 26, 28, 29), (29, 28, 30, 31), (31, 30, 25, 24), (27, 29, 31, 24), (28, 26, 25, 30), (32, 33, 34, 35), (35, 34, 36, 37), (37, 36, 38, 39), (39, 38, 33, 32), (35, 37, 39, 32), (36, 34, 33, 38), (40, 41, 42, 43), (43, 42, 44, 45), (45, 44, 46, 47), (47, 46, 41, 40), (43, 45, 47, 40), (44, 42, 41, 46), (48, 49, 50, 51), (51, 50, 52, 53), (53, 52, 54, 55), (55, 54, 49, 48), (51, 53, 55, 48), (52, 50, 49, 54), (56, 57, 58, 59), (59, 58, 60, 61), (61, 60, 62, 63), (63, 62, 57, 56), (59, 61, 63, 56), (60, 58, 57, 62), (64, 65, 66, 67), (67, 66, 68, 69), (69, 68, 70, 71), (71, 70, 65, 64), (67, 69, 71, 64), (68, 66, 65, 70), (72, 73, 74, 75), (75, 74, 76, 77), (77, 76, 78, 79), (79, 78, 73, 72), (75, 77, 79, 72), (76, 74, 73, 78), (80, 81, 82, 83), (83, 82, 84, 85), (85, 84, 86, 87), (87, 86, 81, 80), (83, 85, 87, 80), (84, 82, 81, 86), (88, 89, 90, 91), (91, 90, 92, 93), (93, 92, 94, 95), (95, 94, 89, 88), (91, 93, 95, 88), (92, 90, 89, 94), (96, 97, 98, 99), (99, 98, 100, 101), (101, 100, 102, 103), (103, 102, 97, 96), (99, 101, 103, 96), (100, 98, 97, 102), (104, 105, 106, 107), (107, 106, 108, 109), (109, 108, 110, 111), (111, 110, 105, 104), (107, 109, 111, 104), (108, 106, 105, 110), (112, 113, 114, 115), (115, 114, 116, 117), (117, 116, 118, 119), (119, 118, 113, 112), (115, 117, 119, 112), (116, 114, 113, 118), (120, 121, 122, 123), (123, 122, 124, 125), (125, 124, 126, 127), (127, 126, 121, 120), (123, 125, 127, 120), (124, 122, 121, 126), (128, 129, 130, 131), (132, 133, 134, 135, 136, 137, 138, 139, 140, 141, 142, 143, 144, 145, 146, 147), (148, 149, 150, 151), (152, 153, 154, 155), (156, 157, 158, 159), (160, 161, 162, 163), (164, 165, 166, 167), (168, 169, 170, 171), (172, 128, 131, 173), (174, 148, 151, 175), (129, 156, 159, 130), (149, 160, 163, 150), (153, 164, 167, 154), (157, 168, 171, 158), (161, 172, 173, 162), (169, 152, 155, 170), (165, 174, 175, 166), (132, 152, 169, 133), (133, 169, 168, 134), (134, 168, 157, 135), (135, 157, 156, 136), (136, 156, 129, 137), (137, 129, 128, 138), (138, 128, 172, 139), (139, 172, 161, 140), (140, 161, 160, 141), (141, 160, 149, 142), (142, 149, 148, 143), (143, 148, 174, 144), (144, 174, 165, 145), (145, 165, 164, 146), (146, 164, 153, 147), (147, 153, 152, 132), (173, 131, 176), (154, 167, 176), (162, 173, 176), (170, 155, 176), (155, 154, 176), (163, 162, 176), (171, 170, 176), (150, 163, 176), (158, 171, 176), (151, 150, 176), (159, 158, 176), (175, 151, 176), (130, 159, 176), (166, 175, 176), (131, 130, 176), (167, 166, 176)])
me_cube_012_cube_000.polygons.foreach_set('use_smooth', [0, 0, 0, 0, 0, 0, 0, 0, 0, 0, 0, 0, 0, 0, 0, 0, 0, 0, 0, 0, 0, 0, 0, 0, 0, 0, 0, 0, 0, 0, 0, 0, 0, 0, 0, 0, 0, 0, 0, 0, 0, 0, 0, 0, 0, 0, 0, 0, 0, 0, 0, 0, 0, 0, 0, 0, 0, 0, 0, 0, 0, 0, 0, 0, 0, 0, 0, 0, 0, 0, 0, 0, 0, 0, 0, 0, 0, 0, 0, 0, 0, 0, 0, 0, 0, 0, 0, 0, 0, 0, 0, 0, 0, 0, 0, 0, 0, 0, 0, 0, 0, 0, 0, 0, 0, 0, 0, 0, 0, 0, 0, 0, 0, 1, 1, 1, 1, 1, 1, 1, 1, 1, 1, 1, 1, 1, 1, 1, 1, 1, 1, 1, 1, 1, 1, 1, 1, 1, 1, 1, 1, 1, 1, 1, 1])
_k = set([(128, 129), (128, 172), (129, 156), (130, 131), (130, 159), (131, 173), (132, 133), (132, 147), (133, 134), (134, 135), (135, 136), (136, 137), (137, 138), (138, 139), (139, 140), (140, 141), (141, 142), (142, 143), (143, 144), (144, 145), (145, 146), (146, 147), (148, 149), (148, 174), (149, 160), (150, 151), (150, 163), (151, 175), (152, 153), (152, 169), (153, 164), (154, 155), (154, 167), (155, 170), (156, 157), (157, 168), (158, 159), (158, 171), (160, 161), (161, 172), (162, 163), (162, 173), (164, 165), (165, 174), (166, 167), (166, 175), (168, 169), (170, 171)])
me_cube_012_cube_000.attributes.new('sharp_edge', 'BOOLEAN', 'EDGE').data.foreach_set('value', [ (min(e.vertices), max(e.vertices)) in _k for e in me_cube_012_cube_000.edges])
me_cube_012_cube_000.materials.append(mat_axismat_001)
me_cube_012_cube_000.use_remesh_preserve_volume = False
me_cube_012_cube_000.use_remesh_preserve_attributes = False
me_cube_012_cube_000.use_mirror_vertex_groups = False
me_cube_012_cube_000.update()
me_cube_012_cube_000.normals_split_custom_set([tuple(v) for v in zip(*[iter([-1.0, 0.0, 0.0, -1.0, 0.0, 0.0, -1.0, 0.0, 0.0, -1.0, 0.0, 0.0, 0.0, 0.0, -1.0, 0.0, 0.0, -1.0, 0.0, 0.0, -1.0, 0.0, 0.0, -1.0, 1.0, 0.0, 0.0, 1.0, 0.0, 0.0, 1.0, 0.0, 0.0, 1.0, 0.0, 0.0, 0.0, 0.0, 1.0, 0.0, 0.0, 1.0, 0.0, 0.0, 1.0, 0.0, 0.0, 1.0, 0.0, -1.0, 0.0, 0.0, -1.0, 0.0, 0.0, -1.0, 0.0, 0.0, -1.0, 0.0, 0.0, 1.0, 0.0, 0.0, 1.0, 0.0, 0.0, 1.0, 0.0, 0.0, 1.0, 0.0, -1.0, 0.0, 0.0, -1.0, 0.0, 0.0, -1.0, 0.0, 0.0, -1.0, 0.0, 0.0, 0.0, 0.0, -1.0, 0.0, 0.0, -1.0, 0.0, 0.0, -1.0, 0.0, 0.0, -1.0, 1.0, 0.0, 0.0, 1.0, 0.0, 0.0, 1.0, 0.0, 0.0, 1.0, 0.0, 0.0, 0.0, 0.0, 1.0, 0.0, 0.0, 1.0, 0.0, 0.0, 1.0, 0.0, 0.0, 1.0, 0.0, -1.0, 0.0, 0.0, -1.0, 0.0, 0.0, -1.0, 0.0, 0.0, -1.0, 0.0, 0.0, 1.0, 0.0, 0.0, 1.0, 0.0, 0.0, 1.0, 0.0, 0.0, 1.0, 0.0, -1.0, 0.0, 0.0, -1.0, 0.0, 0.0, -1.0, 0.0, 0.0, -1.0, 0.0, 0.0, 0.0, 0.0, -1.0, 0.0, 0.0, -1.0, 0.0, 0.0, -1.0, 0.0, 0.0, -1.0, 1.0, 0.0, 0.0, 1.0, 0.0, 0.0, 1.0, 0.0, 0.0, 1.0, 0.0, 0.0, 0.0, 0.0, 1.0, 0.0, 0.0, 1.0, 0.0, 0.0, 1.0, 0.0, 0.0, 1.0, 0.0, -1.0, 0.0, 0.0, -1.0, 0.0, 0.0, -1.0, 0.0, 0.0, -1.0, 0.0, 0.0, 1.0, 0.0, 0.0, 1.0, 0.0, 0.0, 1.0, 0.0, 0.0, 1.0, 0.0, -1.0, 0.0, 0.0, -1.0, 0.0, 0.0, -1.0, 0.0, 0.0, -1.0, 0.0, 0.0, 0.0, 0.0, -1.0, 0.0, 0.0, -1.0, 0.0, 0.0, -1.0, 0.0, 0.0, -1.0, 1.0, 0.0, 0.0, 1.0, 0.0, 0.0, 1.0, 0.0, 0.0, 1.0, 0.0, 0.0, 0.0, 0.0, 1.0, 0.0, 0.0, 1.0, 0.0, 0.0, 1.0, 0.0, 0.0, 1.0, 0.0, -1.0, 0.0, 0.0, -1.0, 0.0, 0.0, -1.0, 0.0, 0.0, -1.0, 0.0, 0.0, 1.0, 0.0, 0.0, 1.0, 0.0, 0.0, 1.0, 0.0, 0.0, 1.0, 0.0, -1.0, 0.0, 0.0, -1.0, 0.0, 0.0, -1.0, 0.0, 0.0, -1.0, 0.0, 0.0, 0.0, 0.0, -1.0, 0.0, 0.0, -1.0, 0.0, 0.0, -1.0, 0.0, 0.0, -1.0, 1.0, 0.0, 0.0, 1.0, 0.0, 0.0, 1.0, 0.0, 0.0, 1.0, 0.0, 0.0, 0.0, 0.0, 1.0, 0.0, 0.0, 1.0, 0.0, 0.0, 1.0, 0.0, 0.0, 1.0, 0.0, -1.0, 0.0, 0.0, -1.0, 0.0, 0.0, -1.0, 0.0, 0.0, -1.0, 0.0, 0.0, 1.0, 0.0, 0.0, 1.0, 0.0, 0.0, 1.0, 0.0, 0.0, 1.0, 0.0, -1.0, 0.0, 0.0, -1.0, 0.0, 0.0, -1.0, 0.0, 0.0, -1.0, 0.0, 0.0, 0.0, 0.0, -1.0, 0.0, 0.0, -1.0, 0.0, 0.0, -1.0, 0.0, 0.0, -1.0, 1.0, 0.0, 0.0, 1.0, 0.0, 0.0, 1.0, 0.0, 0.0, 1.0, 0.0, 0.0, 0.0, 0.0, 1.0, 0.0, 0.0, 1.0, 0.0, 0.0, 1.0, 0.0, 0.0, 1.0, 0.0, -1.0, 0.0, 0.0, -1.0, 0.0, 0.0, -1.0, 0.0, 0.0, -1.0, 0.0, 0.0, 1.0, 0.0, 0.0, 1.0, 0.0, 0.0, 1.0, 0.0, 0.0, 1.0, 0.0, -1.0, 0.0, 0.0, -1.0, 0.0, 0.0, -1.0, 0.0, 0.0, -1.0, 0.0, 0.0, 0.0, 0.0, -1.0, 0.0, 0.0, -1.0, 0.0, 0.0, -1.0, 0.0, 0.0, -1.0, 1.0, 0.0, 0.0, 1.0, 0.0, 0.0, 1.0, 0.0, 0.0, 1.0, 0.0, 0.0, 0.0, 0.0, 1.0, 0.0, 0.0, 1.0, 0.0, 0.0, 1.0, 0.0, 0.0, 1.0, 0.0, -1.0, 0.0, 0.0, -1.0, 0.0, 0.0, -1.0, 0.0, 0.0, -1.0, 0.0, 0.0, 1.0, 0.0, 0.0, 1.0, 0.0, 0.0, 1.0, 0.0, 0.0, 1.0, 0.0, -1.0, 0.0, 0.0, -1.0, 0.0, 0.0, -1.0, 0.0, 0.0, -1.0, 0.0, 0.0, 0.0, 0.0, -1.0, 0.0, 0.0, -1.0, 0.0, 0.0, -1.0, 0.0, 0.0, -1.0, 1.0, 0.0, 0.0, 1.0, 0.0, 0.0, 1.0, 0.0, 0.0, 1.0, 0.0, 0.0, 0.0, 0.0, 1.0, 0.0, 0.0, 1.0, 0.0, 0.0, 1.0, 0.0, 0.0, 1.0, 0.0, -1.0, 0.0, 0.0, -1.0, 0.0, 0.0, -1.0, 0.0, 0.0, -1.0, 0.0, 0.0, 1.0, 0.0, 0.0, 1.0, 0.0, 0.0, 1.0, 0.0, 0.0, 1.0, 0.0, -1.0, 0.0, 0.0, -1.0, 0.0, 0.0, -1.0, 0.0, 0.0, -1.0, 0.0, 0.0, 0.0, 0.0, -1.0, 0.0, 0.0, -1.0, 0.0, 0.0, -1.0, 0.0, 0.0, -1.0, 1.0, 0.0, 0.0, 1.0, 0.0, 0.0, 1.0, 0.0, 0.0, 1.0, 0.0, 0.0, 0.0, 0.0, 1.0, 0.0, 0.0, 1.0, 0.0, 0.0, 1.0, 0.0, 0.0, 1.0, 0.0, -1.0, 0.0, 0.0, -1.0, 0.0, 0.0, -1.0, 0.0, 0.0, -1.0, 0.0, 0.0, 1.0, 0.0, 0.0, 1.0, 0.0, 0.0, 1.0, 0.0, 0.0, 1.0, 0.0, -1.0, 0.0, 0.0, -1.0, 0.0, 0.0, -1.0, 0.0, 0.0, -1.0, 0.0, 0.0, 0.0, 0.0, -1.0, 0.0, 0.0, -1.0, 0.0, 0.0, -1.0, 0.0, 0.0, -1.0, 1.0, 0.0, 0.0, 1.0, 0.0, 0.0, 1.0, 0.0, 0.0, 1.0, 0.0, 0.0, 0.0, 0.0, 1.0, 0.0, 0.0, 1.0, 0.0, 0.0, 1.0, 0.0, 0.0, 1.0, 0.0, -1.0, 0.0, 0.0, -1.0, 0.0, 0.0, -1.0, 0.0, 0.0, -1.0, 0.0, 0.0, 1.0, 0.0, 0.0, 1.0, 0.0, 0.0, 1.0, 0.0, 0.0, 1.0, 0.0, -1.0, 0.0, 0.0, -1.0, 0.0, 0.0, -1.0, 0.0, 0.0, -1.0, 0.0, 0.0, 0.0, 0.0, -1.0, 0.0, 0.0, -1.0, 0.0, 0.0, -1.0, 0.0, 0.0, -1.0, 1.0, 0.0, 0.0, 1.0, 0.0, 0.0, 1.0, 0.0, 0.0, 1.0, 0.0, 0.0, 0.0, 0.0, 1.0, 0.0, 0.0, 1.0, 0.0, 0.0, 1.0, 0.0, 0.0, 1.0, 0.0, -1.0, 0.0, 0.0, -1.0, 0.0, 0.0, -1.0, 0.0, 0.0, -1.0, 0.0, 0.0, 1.0, 0.0, 0.0, 1.0, 0.0, 0.0, 1.0, 0.0, 0.0, 1.0, 0.0, -1.0, 0.0, 0.0, -1.0, 0.0, 0.0, -1.0, 0.0, 0.0, -1.0, 0.0, 0.0, 0.0, 0.0, -1.0, 0.0, 0.0, -1.0, 0.0, 0.0, -1.0, 0.0, 0.0, -1.0, 1.0, 0.0, 0.0, 1.0, 0.0, 0.0, 1.0, 0.0, 0.0, 1.0, 0.0, 0.0, 0.0, 0.0, 1.0, 0.0, 0.0, 1.0, 0.0, 0.0, 1.0, 0.0, 0.0, 1.0, 0.0, -1.0, 0.0, 0.0, -1.0, 0.0, 0.0, -1.0, 0.0, 0.0, -1.0, 0.0, 0.0, 1.0, 0.0, 0.0, 1.0, 0.0, 0.0, 1.0, 0.0, 0.0, 1.0, 0.0, -1.0, 0.0, 0.0, -1.0, 0.0, 0.0, -1.0, 0.0, 0.0, -1.0, 0.0, 0.0, 0.0, 0.0, -1.0, 0.0, 0.0, -1.0, 0.0, 0.0, -1.0, 0.0, 0.0, -1.0, 1.0, 0.0, 0.0, 1.0, 0.0, 0.0, 1.0, 0.0, 0.0, 1.0, 0.0, 0.0, 0.0, 0.0, 1.0, 0.0, 0.0, 1.0, 0.0, 0.0, 1.0, 0.0, 0.0, 1.0, 0.0, -1.0, 0.0, 0.0, -1.0, 0.0, 0.0, -1.0, 0.0, 0.0, -1.0, 0.0, 0.0, 1.0, 0.0, 0.0, 1.0, 0.0, 0.0, 1.0, 0.0, 0.0, 1.0, 0.0, -1.0, 0.0, 0.0, -1.0, 0.0, 0.0, -1.0, 0.0, 0.0, -1.0, 0.0, 0.0, 0.0, 0.0, -1.0, 0.0, 0.0, -1.0, 0.0, 0.0, -1.0, 0.0, 0.0, -1.0, 1.0, 0.0, 0.0, 1.0, 0.0, 0.0, 1.0, 0.0, 0.0, 1.0, 0.0, 0.0, 0.0, 0.0, 1.0, 0.0, 0.0, 1.0, 0.0, 0.0, 1.0, 0.0, 0.0, 1.0, 0.0, -1.0, 0.0, 0.0, -1.0, 0.0, 0.0, -1.0, 0.0, 0.0, -1.0, 0.0, 0.0, 1.0, 0.0, 0.0, 1.0, 0.0, 0.0, 1.0, 0.0, 0.0, 1.0, 0.0, -1.0, 0.0, 0.0, -1.0, 0.0, 0.0, -1.0, 0.0, 0.0, -1.0, 0.0, 0.0, 0.0, 0.0, -1.0, 0.0, 0.0, -1.0, 0.0, 0.0, -1.0, 0.0, 0.0, -1.0, 1.0, 0.0, 0.0, 1.0, 0.0, 0.0, 1.0, 0.0, 0.0, 1.0, 0.0, 0.0, 0.0, 0.0, 1.0, 0.0, 0.0, 1.0, 0.0, 0.0, 1.0, 0.0, 0.0, 1.0, 0.0, -1.0, 0.0, 0.0, -1.0, 0.0, 0.0, -1.0, 0.0, 0.0, -1.0, 0.0, 0.0, 1.0, 0.0, 0.0, 1.0, 0.0, 0.0, 1.0, 0.0, 0.0, 1.0, 0.0, -1.0, 0.0, 0.0, -1.0, 0.0, 0.0, -1.0, 0.0, 0.0, -1.0, 0.0, 0.0, 0.0, 0.0, -1.0, 0.0, 0.0, -1.0, 0.0, 0.0, -1.0, 0.0, 0.0, -1.0, 1.0, 0.0, 0.0, 1.0, 0.0, 0.0, 1.0, 0.0, 0.0, 1.0, 0.0, 0.0, 0.0, 0.0, 1.0, 0.0, 0.0, 1.0, 0.0, 0.0, 1.0, 0.0, 0.0, 1.0, 0.0, -1.0, 0.0, 0.0, -1.0, 0.0, 0.0, -1.0, 0.0, 0.0, -1.0, 0.0, 0.0, 1.0, 0.0, 0.0, 1.0, 0.0, 0.0, 1.0, 0.0, 0.0, 1.0, 0.0, 0.0, -1.0, 0.0, 0.0, -1.0, 0.0, 0.0, -1.0, 0.0, 0.0, -1.0, 0.0, 0.0, -1.0, -2.901e-14, 0.0, -1.0, -2.901e-14, 0.0, -1.0, -2.901e-14, 0.0, -1.0, -2.901e-14, 0.0, -1.0, -2.901e-14, 0.0, -1.0, -2.901e-14, 0.0, -1.0, -2.901e-14, 0.0, -1.0, -2.901e-14, 0.0, -1.0, -2.901e-14, 0.0, -1.0, -2.901e-14, 0.0, -1.0, -2.901e-14, 0.0, -1.0, -2.901e-14, 0.0, -1.0, -2.901e-14, 0.0, -1.0, -2.901e-14, 0.0, -1.0, -2.901e-14, 0.0, -1.0, -2.901e-14, 0.0, -1.0, -2.596e-06, 0.0, -1.0, -2.596e-06, 0.0, -1.0, -2.596e-06, 0.0, -1.0, -2.596e-06, 0.0, -1.0, 0.0, 0.0, -1.0, 0.0, 0.0, -1.0, 0.0, 0.0, -1.0, 0.0, 0.0, -1.0, 2.596e-06, 0.0, -1.0, 2.596e-06, 0.0, -1.0, 2.596e-06, 0.0, -1.0, 2.596e-06, 0.0, -1.0, 0.0, 0.0, -1.0, 0.0, 0.0, -1.0, 0.0, 0.0, -1.0, 0.0, 0.0, -1.0, 0.0, 0.0, -1.0, 0.0, 0.0, -1.0, 0.0, 0.0, -1.0, 0.0, 0.0, -1.0, 0.0, 0.0, -1.0, 0.0, 0.0, -1.0, 0.0, 0.0, -1.0, 0.0, 0.0, -1.0, 2.596e-06, 0.0, -1.0, 2.596e-06, 0.0, -1.0, 2.596e-06, 0.0, -1.0, 2.596e-06, 0.0, -1.0, 1.947e-06, 0.0, -1.0, 1.947e-06, 0.0, -1.0, 1.947e-06, 0.0, -1.0, 1.947e-06, 0.0, -1.0, -2.596e-06, 0.0, -1.0, -2.596e-06, 0.0, -1.0, -2.596e-06, 0.0, -1.0, -2.596e-06, 0.0, -1.0, -2.596e-06, 0.0, -1.0, -2.596e-06, 0.0, -1.0, -2.596e-06, 0.0, -1.0, -2.596e-06, 0.0, -1.0, 0.0, 0.0, -1.0, 0.0, 0.0, -1.0, 0.0, 0.0, -1.0, 0.0, 0.0, -1.0, -2.596e-06, 0.0, -1.0, -2.596e-06, 0.0, -1.0, -2.596e-06, 0.0, -1.0, -2.596e-06, 0.0, -1.0, -2.596e-06, 0.0, -1.0, -2.596e-06, 0.0, -1.0, -2.596e-06, 0.0, -1.0, -2.596e-06, 0.0, -1.0, 2.596e-06, 0.0, -1.0, 2.596e-06, 0.0, -1.0, 2.596e-06, 0.0, -1.0, 2.596e-06, 0.0, -1.0, -1.947e-06, 0.0, -1.0, -1.947e-06, 0.0, -1.0, -1.947e-06, 0.0, -1.0, -1.947e-06, 3.171e-05, -0.6657, -0.7462, 3.589e-05, -0.7538, -0.6571, 0.2515, -0.7537, -0.6072, 0.2855, -0.6657, -0.6894, 0.2855, -0.6657, -0.6894, 0.2515, -0.7537, -0.6072, 0.4645, -0.7538, -0.4648, 0.5275, -0.6657, -0.5277, 0.5275, -0.6657, -0.5277, 0.4645, -0.7538, -0.4648, 0.6072, -0.7537, -0.2515, 0.6894, -0.6657, -0.2855, 0.6894, -0.6657, -0.2855, 0.6072, -0.7537, -0.2515, 0.6571, -0.7538, -3.595e-05, 0.7462, -0.6657, -3.164e-05, 0.7462, -0.6657, -3.164e-05, 0.6571, -0.7538, -3.595e-05, 0.6071, -0.7537, 0.2517, 0.6894, -0.6657, 0.2857, 0.6894, -0.6657, 0.2857, 0.6071, -0.7537, 0.2517, 0.4646, -0.7538, 0.4647, 0.5276, -0.6657, 0.5277, 0.5276, -0.6657, 0.5277, 0.4646, -0.7538, 0.4647, 0.2515, -0.7537, 0.6072, 0.2855, -0.6657, 0.6894, 0.2855, -0.6657, 0.6894, 0.2515, -0.7537, 0.6072, 3.596e-05, -0.7538, 0.6571, 3.165e-05, -0.6657, 0.7462, 3.165e-05, -0.6657, 0.7462, 3.596e-05, -0.7538, 0.6571, -0.2515, -0.7537, 0.6072, -0.2855, -0.6657, 0.6894, -0.2855, -0.6657, 0.6894, -0.2515, -0.7537, 0.6072, -0.4646, -0.7538, 0.4647, -0.5276, -0.6657, 0.5277, -0.5276, -0.6657, 0.5277, -0.4646, -0.7538, 0.4647, -0.6072, -0.7537, 0.2515, -0.6894, -0.6657, 0.2855, -0.6894, -0.6657, 0.2855, -0.6072, -0.7537, 0.2515, -0.6571, -0.7538, -3.589e-05, -0.7462, -0.6657, -3.17e-05, -0.7462, -0.6657, -3.17e-05, -0.6571, -0.7538, -3.589e-05, -0.6072, -0.7537, -0.2515, -0.6894, -0.6657, -0.2855, -0.6894, -0.6657, -0.2855, -0.6072, -0.7537, -0.2515, -0.4647, -0.7538, -0.4646, -0.5277, -0.6657, -0.5276, -0.5277, -0.6657, -0.5276, -0.4647, -0.7538, -0.4646, -0.2513, -0.7537, -0.6072, -0.2854, -0.6657, -0.6895, -0.2854, -0.6657, -0.6895, -0.2513, -0.7537, -0.6072, 3.589e-05, -0.7538, -0.6571, 3.171e-05, -0.6657, -0.7462, 0.335, -0.4834, 0.8088, 0.619, -0.4834, 0.619, -1.302e-07, 1.0, 1.937e-07, -0.335, -0.4834, -0.8088, -0.619, -0.4834, -0.619, -1.302e-07, 1.0, 1.937e-07, 5.835e-05, -0.4834, 0.8754, 0.335, -0.4834, 0.8088, -1.302e-07, 1.0, 1.937e-07, 0.335, -0.4834, -0.8088, -5.782e-05, -0.4834, -0.8754, -1.302e-07, 1.0, 1.937e-07, -5.782e-05, -0.4834, -0.8754, -0.335, -0.4834, -0.8088, -1.302e-07, 1.0, 1.937e-07, -0.335, -0.4834, 0.8088, 5.835e-05, -0.4834, 0.8754, -1.302e-07, 1.0, 1.937e-07, 0.619, -0.4834, -0.619, 0.335, -0.4834, -0.8088, -1.302e-07, 1.0, 1.937e-07, -0.619, -0.4834, 0.619, -0.335, -0.4834, 0.8088, -1.302e-07, 1.0, 1.937e-07, 0.8088, -0.4834, -0.335, 0.619, -0.4834, -0.619, -1.302e-07, 1.0, 1.937e-07, -0.8088, -0.4834, 0.335, -0.619, -0.4834, 0.619, -1.302e-07, 1.0, 1.937e-07, 0.8754, -0.4834, 2.535e-05, 0.8088, -0.4834, -0.335, -1.302e-07, 1.0, 1.937e-07, -0.8754, -0.4834, 5.806e-05, -0.8088, -0.4834, 0.335, -1.302e-07, 1.0, 1.937e-07, 0.8088, -0.4834, 0.335, 0.8754, -0.4834, 2.535e-05, -1.302e-07, 1.0, 1.937e-07, -0.8088, -0.4834, -0.335, -0.8754, -0.4834, 5.806e-05, -1.302e-07, 1.0, 1.937e-07, 0.619, -0.4834, 0.619, 0.8088, -0.4834, 0.335, -1.302e-07, 1.0, 1.937e-07, -0.619, -0.4834, -0.619, -0.8088, -0.4834, -0.335, -1.302e-07, 1.0, 1.937e-07])] * 3)])
me_cube_012_cube_013 = bpy.data.meshes.new('Cube.012_Cube.013')
me_cube_012_cube_013.from_pydata([(-0.01, 0.55, 0.075), (-0.01, 0.57, 0.075), (-0.01, 0.57, 0.025), (-0.01, 0.55, 0.025), (0.01, 0.57, 0.025), (0.01, 0.55, 0.025), (0.01, 0.57, 0.075), (0.01, 0.55, 0.075), (-0.01, 0.75, 0.09), (-0.01, 0.77, 0.09), (-0.01, 0.77, 0.01), (-0.01, 0.75, 0.01), (0.01, 0.77, 0.01), (0.01, 0.75, 0.01), (0.01, 0.77, 0.09), (0.01, 0.75, 0.09), (-0.01, 0.7, 0.075), (-0.01, 0.72, 0.075), (-0.01, 0.72, 0.025), (-0.01, 0.7, 0.025), (0.01, 0.72, 0.025), (0.01, 0.7, 0.025), (0.01, 0.72, 0.075), (0.01, 0.7, 0.075), (-0.01, 0.65, 0.075), (-0.01, 0.67, 0.075), (-0.01, 0.67, 0.025), (-0.01, 0.65, 0.025), (0.01, 0.67, 0.025), (0.01, 0.65, 0.025), (0.01, 0.67, 0.075), (0.01, 0.65, 0.075), (-0.01, 0.6, 0.075), (-0.01, 0.62, 0.075), (-0.01, 0.62, 0.025), (-0.01, 0.6, 0.025), (0.01, 0.62, 0.025), (0.01, 0.6, 0.025), (0.01, 0.62, 0.075), (0.01, 0.6, 0.075), (-0.01, 0.5, 0.1), (-0.01, 0.52, 0.1), (-0.01, 0.52, 0.0), (-0.01, 0.5, 0.0), (0.01, 0.52, 0.0), (0.01, 0.5, 0.0), (0.01, 0.52, 0.1), (0.01, 0.5, 0.1), (-0.01, 0.45, 0.075), (-0.01, 0.47, 0.075), (-0.01, 0.47, 0.025), (-0.01, 0.45, 0.025), (0.01, 0.47, 0.025), (0.01, 0.45, 0.025), (0.01, 0.47, 0.075), (0.01, 0.45, 0.075), (-0.01, 0.4, 0.075), (-0.01, 0.42, 0.075), (-0.01, 0.42, 0.025), (-0.01, 0.4, 0.025), (0.01, 0.42, 0.025), (0.01, 0.4, 0.025), (0.01, 0.42, 0.075), (0.01, 0.4, 0.075), (-0.01, 0.35, 0.075), (-0.01, 0.37, 0.075), (-0.01, 0.37, 0.025), (-0.01, 0.35, 0.025), (0.01, 0.37, 0.025), (0.01, 0.35, 0.025), (0.01, 0.37, 0.075), (0.01, 0.35, 0.075), (-0.01, 0.3, 0.075), (-0.01, 0.32, 0.075), (-0.01, 0.32, 0.025), (-0.01, 0.3, 0.025), (0.01, 0.32, 0.025), (0.01, 0.3, 0.025), (0.01, 0.32, 0.075), (0.01, 0.3, 0.075), (-0.01, 0.25, 0.09), (-0.01, 0.27, 0.09), (-0.01, 0.27, 0.01), (-0.01, 0.25, 0.01), (0.01, 0.27, 0.01), (0.01, 0.25, 0.01), (0.01, 0.27, 0.09), (0.01, 0.25, 0.09), (-0.01, 0.2, 0.075), (-0.01, 0.22, 0.075), (-0.01, 0.22, 0.025), (-0.01, 0.2, 0.025), (0.01, 0.22, 0.025), (0.01, 0.2, 0.025), (0.01, 0.22, 0.075), (0.01, 0.2, 0.075), (-0.01, 0.15, 0.075), (-0.01, 0.17, 0.075), (-0.01, 0.17, 0.025), (-0.01, 0.15, 0.025), (0.01, 0.17, 0.025), (0.01, 0.15, 0.025), (0.01, 0.17, 0.075), (0.01, 0.15, 0.075), (-0.01, 0.1, 0.075), (-0.01, 0.12, 0.075), (-0.01, 0.12, 0.025), (-0.01, 0.1, 0.025), (0.01, 0.12, 0.025), (0.01, 0.1, 0.025), (0.01, 0.12, 0.075), (0.01, 0.1, 0.075), (-0.01, 0.05, 0.075), (-0.01, 0.07, 0.075), (-0.01, 0.07, 0.025), (-0.01, 0.05, 0.025), (0.01, 0.07, 0.025), (0.01, 0.05, 0.025), (0.01, 0.07, 0.075), (0.01, 0.05, 0.075), (-0.01, 8.146e-08, 0.1), (-0.01, 0.02, 0.1), (-0.01, 0.02, 0.0), (-0.01, 8.146e-08, 0.0), (0.01, 0.02, 0.0), (0.01, 8.146e-08, 0.0), (0.01, 0.02, 0.1), (0.01, 8.146e-08, 0.1), (0.01768, 0.8, 0.01768), (0.0231, 0.8, 0.009567), (0.04619, 0.8, 0.01913), (0.03535, 0.8, 0.03536), (0.0, 8.146e-08, -0.025), (0.009567, 8.146e-08, -0.0231), (0.01768, 8.146e-08, -0.01768), (0.0231, 8.146e-08, -0.009567), (0.025, 8.146e-08, 0.0), (0.0231, 8.146e-08, 0.009567), (0.01768, 8.146e-08, 0.01768), (0.009567, 8.146e-08, 0.0231), (0.0, 8.146e-08, 0.025), (-0.009567, 8.146e-08, 0.0231), (-0.01768, 8.146e-08, 0.01768), (-0.0231, 8.146e-08, 0.009567), (-0.025, 8.146e-08, 0.0), (-0.0231, 8.146e-08, -0.009567), (-0.01768, 8.146e-08, -0.01768), (-0.009567, 8.146e-08, -0.0231), (-0.0231, 0.8, 0.009567), (-0.01768, 0.8, 0.01768), (-0.03536, 0.8, 0.03536), (-0.04619, 0.8, 0.01913), (0.0, 0.8, -0.025), (-0.009567, 0.8, -0.0231), (-0.01913, 0.8, -0.04619), (0.0, 0.8, -0.05), (0.025, 0.8, 0.0), (0.0231, 0.8, -0.009567), (0.04619, 0.8, -0.01913), (0.05, 0.8, 0.0), (-0.009567, 0.8, 0.0231), (0.0, 0.8, 0.025), (0.0, 0.8, 0.05), (-0.01913, 0.8, 0.04619), (-0.01768, 0.8, -0.01768), (-0.0231, 0.8, -0.009567), (-0.04619, 0.8, -0.01913), (-0.03536, 0.8, -0.03535), (0.01768, 0.8, -0.01768), (0.009567, 0.8, -0.0231), (0.01913, 0.8, -0.04619), (0.03535, 0.8, -0.03535), (0.009567, 0.8, 0.0231), (0.01913, 0.8, 0.04619), (-0.025, 0.8, 0.0), (-0.05, 0.8, 0.0), (0.0, 0.9, 0.0)], [], [(0, 1, 2, 3), (3, 2, 4, 5), (5, 4, 6, 7), (7, 6, 1, 0), (3, 5, 7, 0), (4, 2, 1, 6), (8, 9, 10, 11), (11, 10, 12, 13), (13, 12, 14, 15), (15, 14, 9, 8), (11, 13, 15, 8), (12, 10, 9, 14), (16, 17, 18, 19), (19, 18, 20, 21), (21, 20, 22, 23), (23, 22, 17, 16), (19, 21, 23, 16), (20, 18, 17, 22), (24, 25, 26, 27), (27, 26, 28, 29), (29, 28, 30, 31), (31, 30, 25, 24), (27, 29, 31, 24), (28, 26, 25, 30), (32, 33, 34, 35), (35, 34, 36, 37), (37, 36, 38, 39), (39, 38, 33, 32), (35, 37, 39, 32), (36, 34, 33, 38), (40, 41, 42, 43), (43, 42, 44, 45), (45, 44, 46, 47), (47, 46, 41, 40), (43, 45, 47, 40), (44, 42, 41, 46), (48, 49, 50, 51), (51, 50, 52, 53), (53, 52, 54, 55), (55, 54, 49, 48), (51, 53, 55, 48), (52, 50, 49, 54), (56, 57, 58, 59), (59, 58, 60, 61), (61, 60, 62, 63), (63, 62, 57, 56), (59, 61, 63, 56), (60, 58, 57, 62), (64, 65, 66, 67), (67, 66, 68, 69), (69, 68, 70, 71), (71, 70, 65, 64), (67, 69, 71, 64), (68, 66, 65, 70), (72, 73, 74, 75), (75, 74, 76, 77), (77, 76, 78, 79), (79, 78, 73, 72), (75, 77, 79, 72), (76, 74, 73, 78), (80, 81, 82, 83), (83, 82, 84, 85), (85, 84, 86, 87), (87, 86, 81, 80), (83, 85, 87, 80), (84, 82, 81, 86), (88, 89, 90, 91), (91, 90, 92, 93), (93, 92, 94, 95), (95, 94, 89, 88), (91, 93, 95, 88), (92, 90, 89, 94), (96, 97, 98, 99), (99, 98, 100, 101), (101, 100, 102, 103), (103, 102, 97, 96), (99, 101, 103, 96), (100, 98, 97, 102), (104, 105, 106, 107), (107, 106, 108, 109), (109, 108, 110, 111), (111, 110, 105, 104), (107, 109, 111, 104), (108, 106, 105, 110), (112, 113, 114, 115), (115, 114, 116, 117), (117, 116, 118, 119), (119, 118, 113, 112), (115, 117, 119, 112), (116, 114, 113, 118), (120, 121, 122, 123), (123, 122, 124, 125), (125, 124, 126, 127), (127, 126, 121, 120), (123, 125, 127, 120), (124, 122, 121, 126), (128, 129, 130, 131), (132, 133, 134, 135, 136, 137, 138, 139, 140, 141, 142, 143, 144, 145, 146, 147), (148, 149, 150, 151), (152, 153, 154, 155), (156, 157, 158, 159), (160, 161, 162, 163), (164, 165, 166, 167), (168, 169, 170, 171), (172, 128, 131, 173), (174, 148, 151, 175), (129, 156, 159, 130), (149, 160, 163, 150), (153, 164, 167, 154), (157, 168, 171, 158), (161, 172, 173, 162), (169, 152, 155, 170), (165, 174, 175, 166), (132, 152, 169, 133), (133, 169, 168, 134), (134, 168, 157, 135), (135, 157, 156, 136), (136, 156, 129, 137), (137, 129, 128, 138), (138, 128, 172, 139), (139, 172, 161, 140), (140, 161, 160, 141), (141, 160, 149, 142), (142, 149, 148, 143), (143, 148, 174, 144), (144, 174, 165, 145), (145, 165, 164, 146), (146, 164, 153, 147), (147, 153, 152, 132), (173, 131, 176), (154, 167, 176), (162, 173, 176), (170, 155, 176), (155, 154, 176), (163, 162, 176), (171, 170, 176), (150, 163, 176), (158, 171, 176), (151, 150, 176), (159, 158, 176), (175, 151, 176), (130, 159, 176), (166, 175, 176), (131, 130, 176), (167, 166, 176)])
me_cube_012_cube_013.polygons.foreach_set('use_smooth', [0, 0, 0, 0, 0, 0, 0, 0, 0, 0, 0, 0, 0, 0, 0, 0, 0, 0, 0, 0, 0, 0, 0, 0, 0, 0, 0, 0, 0, 0, 0, 0, 0, 0, 0, 0, 0, 0, 0, 0, 0, 0, 0, 0, 0, 0, 0, 0, 0, 0, 0, 0, 0, 0, 0, 0, 0, 0, 0, 0, 0, 0, 0, 0, 0, 0, 0, 0, 0, 0, 0, 0, 0, 0, 0, 0, 0, 0, 0, 0, 0, 0, 0, 0, 0, 0, 0, 0, 0, 0, 0, 0, 0, 0, 0, 0, 0, 0, 0, 0, 0, 0, 0, 0, 0, 0, 0, 0, 0, 0, 0, 0, 0, 1, 1, 1, 1, 1, 1, 1, 1, 1, 1, 1, 1, 1, 1, 1, 1, 1, 1, 1, 1, 1, 1, 1, 1, 1, 1, 1, 1, 1, 1, 1, 1])
_k = set([(128, 129), (128, 172), (129, 156), (130, 131), (130, 159), (131, 173), (132, 133), (132, 147), (133, 134), (134, 135), (135, 136), (136, 137), (137, 138), (138, 139), (139, 140), (140, 141), (141, 142), (142, 143), (143, 144), (144, 145), (145, 146), (146, 147), (148, 149), (148, 174), (149, 160), (150, 151), (150, 163), (151, 175), (152, 153), (152, 169), (153, 164), (154, 155), (154, 167), (155, 170), (156, 157), (157, 168), (158, 159), (158, 171), (160, 161), (161, 172), (162, 163), (162, 173), (164, 165), (165, 174), (166, 167), (166, 175), (168, 169), (170, 171)])
me_cube_012_cube_013.attributes.new('sharp_edge', 'BOOLEAN', 'EDGE').data.foreach_set('value', [ (min(e.vertices), max(e.vertices)) in _k for e in me_cube_012_cube_013.edges])
me_cube_012_cube_013.materials.append(mat_axismat_001)
me_cube_012_cube_013.use_remesh_preserve_volume = False
me_cube_012_cube_013.use_remesh_preserve_attributes = False
me_cube_012_cube_013.use_mirror_vertex_groups = False
me_cube_012_cube_013.update()
me_cube_012_cube_013.normals_split_custom_set([tuple(v) for v in zip(*[iter([-1.0, 0.0, 0.0, -1.0, 0.0, 0.0, -1.0, 0.0, 0.0, -1.0, 0.0, 0.0, 0.0, 0.0, -1.0, 0.0, 0.0, -1.0, 0.0, 0.0, -1.0, 0.0, 0.0, -1.0, 1.0, 0.0, 0.0, 1.0, 0.0, 0.0, 1.0, 0.0, 0.0, 1.0, 0.0, 0.0, 0.0, 0.0, 1.0, 0.0, 0.0, 1.0, 0.0, 0.0, 1.0, 0.0, 0.0, 1.0, 0.0, -1.0, 0.0, 0.0, -1.0, 0.0, 0.0, -1.0, 0.0, 0.0, -1.0, 0.0, 0.0, 1.0, 0.0, 0.0, 1.0, 0.0, 0.0, 1.0, 0.0, 0.0, 1.0, 0.0, -1.0, 0.0, 0.0, -1.0, 0.0, 0.0, -1.0, 0.0, 0.0, -1.0, 0.0, 0.0, 0.0, 0.0, -1.0, 0.0, 0.0, -1.0, 0.0, 0.0, -1.0, 0.0, 0.0, -1.0, 1.0, 0.0, 0.0, 1.0, 0.0, 0.0, 1.0, 0.0, 0.0, 1.0, 0.0, 0.0, 0.0, 0.0, 1.0, 0.0, 0.0, 1.0, 0.0, 0.0, 1.0, 0.0, 0.0, 1.0, 0.0, -1.0, 0.0, 0.0, -1.0, 0.0, 0.0, -1.0, 0.0, 0.0, -1.0, 0.0, 0.0, 1.0, 0.0, 0.0, 1.0, 0.0, 0.0, 1.0, 0.0, 0.0, 1.0, 0.0, -1.0, 0.0, 0.0, -1.0, 0.0, 0.0, -1.0, 0.0, 0.0, -1.0, 0.0, 0.0, 0.0, 0.0, -1.0, 0.0, 0.0, -1.0, 0.0, 0.0, -1.0, 0.0, 0.0, -1.0, 1.0, 0.0, 0.0, 1.0, 0.0, 0.0, 1.0, 0.0, 0.0, 1.0, 0.0, 0.0, 0.0, 0.0, 1.0, 0.0, 0.0, 1.0, 0.0, 0.0, 1.0, 0.0, 0.0, 1.0, 0.0, -1.0, 0.0, 0.0, -1.0, 0.0, 0.0, -1.0, 0.0, 0.0, -1.0, 0.0, 0.0, 1.0, 0.0, 0.0, 1.0, 0.0, 0.0, 1.0, 0.0, 0.0, 1.0, 0.0, -1.0, 0.0, 0.0, -1.0, 0.0, 0.0, -1.0, 0.0, 0.0, -1.0, 0.0, 0.0, 0.0, 0.0, -1.0, 0.0, 0.0, -1.0, 0.0, 0.0, -1.0, 0.0, 0.0, -1.0, 1.0, 0.0, 0.0, 1.0, 0.0, 0.0, 1.0, 0.0, 0.0, 1.0, 0.0, 0.0, 0.0, 0.0, 1.0, 0.0, 0.0, 1.0, 0.0, 0.0, 1.0, 0.0, 0.0, 1.0, 0.0, -1.0, 0.0, 0.0, -1.0, 0.0, 0.0, -1.0, 0.0, 0.0, -1.0, 0.0, 0.0, 1.0, 0.0, 0.0, 1.0, 0.0, 0.0, 1.0, 0.0, 0.0, 1.0, 0.0, -1.0, 0.0, 0.0, -1.0, 0.0, 0.0, -1.0, 0.0, 0.0, -1.0, 0.0, 0.0, 0.0, 0.0, -1.0, 0.0, 0.0, -1.0, 0.0, 0.0, -1.0, 0.0, 0.0, -1.0, 1.0, 0.0, 0.0, 1.0, 0.0, 0.0, 1.0, 0.0, 0.0, 1.0, 0.0, 0.0, 0.0, 0.0, 1.0, 0.0, 0.0, 1.0, 0.0, 0.0, 1.0, 0.0, 0.0, 1.0, 0.0, -1.0, 0.0, 0.0, -1.0, 0.0, 0.0, -1.0, 0.0, 0.0, -1.0, 0.0, 0.0, 1.0, 0.0, 0.0, 1.0, 0.0, 0.0, 1.0, 0.0, 0.0, 1.0, 0.0, -1.0, 0.0, 0.0, -1.0, 0.0, 0.0, -1.0, 0.0, 0.0, -1.0, 0.0, 0.0, 0.0, 0.0, -1.0, 0.0, 0.0, -1.0, 0.0, 0.0, -1.0, 0.0, 0.0, -1.0, 1.0, 0.0, 0.0, 1.0, 0.0, 0.0, 1.0, 0.0, 0.0, 1.0, 0.0, 0.0, 0.0, 0.0, 1.0, 0.0, 0.0, 1.0, 0.0, 0.0, 1.0, 0.0, 0.0, 1.0, 0.0, -1.0, 0.0, 0.0, -1.0, 0.0, 0.0, -1.0, 0.0, 0.0, -1.0, 0.0, 0.0, 1.0, 0.0, 0.0, 1.0, 0.0, 0.0, 1.0, 0.0, 0.0, 1.0, 0.0, -1.0, 0.0, 0.0, -1.0, 0.0, 0.0, -1.0, 0.0, 0.0, -1.0, 0.0, 0.0, 0.0, 0.0, -1.0, 0.0, 0.0, -1.0, 0.0, 0.0, -1.0, 0.0, 0.0, -1.0, 1.0, 0.0, 0.0, 1.0, 0.0, 0.0, 1.0, 0.0, 0.0, 1.0, 0.0, 0.0, 0.0, 0.0, 1.0, 0.0, 0.0, 1.0, 0.0, 0.0, 1.0, 0.0, 0.0, 1.0, 0.0, -1.0, 0.0, 0.0, -1.0, 0.0, 0.0, -1.0, 0.0, 0.0, -1.0, 0.0, 0.0, 1.0, 0.0, 0.0, 1.0, 0.0, 0.0, 1.0, 0.0, 0.0, 1.0, 0.0, -1.0, 0.0, 0.0, -1.0, 0.0, 0.0, -1.0, 0.0, 0.0, -1.0, 0.0, 0.0, 0.0, 0.0, -1.0, 0.0, 0.0, -1.0, 0.0, 0.0, -1.0, 0.0, 0.0, -1.0, 1.0, 0.0, 0.0, 1.0, 0.0, 0.0, 1.0, 0.0, 0.0, 1.0, 0.0, 0.0, 0.0, 0.0, 1.0, 0.0, 0.0, 1.0, 0.0, 0.0, 1.0, 0.0, 0.0, 1.0, 0.0, -1.0, 0.0, 0.0, -1.0, 0.0, 0.0, -1.0, 0.0, 0.0, -1.0, 0.0, 0.0, 1.0, 0.0, 0.0, 1.0, 0.0, 0.0, 1.0, 0.0, 0.0, 1.0, 0.0, -1.0, 0.0, 0.0, -1.0, 0.0, 0.0, -1.0, 0.0, 0.0, -1.0, 0.0, 0.0, 0.0, 0.0, -1.0, 0.0, 0.0, -1.0, 0.0, 0.0, -1.0, 0.0, 0.0, -1.0, 1.0, 0.0, 0.0, 1.0, 0.0, 0.0, 1.0, 0.0, 0.0, 1.0, 0.0, 0.0, 0.0, 0.0, 1.0, 0.0, 0.0, 1.0, 0.0, 0.0, 1.0, 0.0, 0.0, 1.0, 0.0, -1.0, 0.0, 0.0, -1.0, 0.0, 0.0, -1.0, 0.0, 0.0, -1.0, 0.0, 0.0, 1.0, 0.0, 0.0, 1.0, 0.0, 0.0, 1.0, 0.0, 0.0, 1.0, 0.0, -1.0, 0.0, 0.0, -1.0, 0.0, 0.0, -1.0, 0.0, 0.0, -1.0, 0.0, 0.0, 0.0, 0.0, -1.0, 0.0, 0.0, -1.0, 0.0, 0.0, -1.0, 0.0, 0.0, -1.0, 1.0, 0.0, 0.0, 1.0, 0.0, 0.0, 1.0, 0.0, 0.0, 1.0, 0.0, 0.0, 0.0, 0.0, 1.0, 0.0, 0.0, 1.0, 0.0, 0.0, 1.0, 0.0, 0.0, 1.0, 0.0, -1.0, 0.0, 0.0, -1.0, 0.0, 0.0, -1.0, 0.0, 0.0, -1.0, 0.0, 0.0, 1.0, 0.0, 0.0, 1.0, 0.0, 0.0, 1.0, 0.0, 0.0, 1.0, 0.0, -1.0, 0.0, 0.0, -1.0, 0.0, 0.0, -1.0, 0.0, 0.0, -1.0, 0.0, 0.0, 0.0, 0.0, -1.0, 0.0, 0.0, -1.0, 0.0, 0.0, -1.0, 0.0, 0.0, -1.0, 1.0, 0.0, 0.0, 1.0, 0.0, 0.0, 1.0, 0.0, 0.0, 1.0, 0.0, 0.0, 0.0, 0.0, 1.0, 0.0, 0.0, 1.0, 0.0, 0.0, 1.0, 0.0, 0.0, 1.0, 0.0, -1.0, 0.0, 0.0, -1.0, 0.0, 0.0, -1.0, 0.0, 0.0, -1.0, 0.0, 0.0, 1.0, 0.0, 0.0, 1.0, 0.0, 0.0, 1.0, 0.0, 0.0, 1.0, 0.0, -1.0, 0.0, 0.0, -1.0, 0.0, 0.0, -1.0, 0.0, 0.0, -1.0, 0.0, 0.0, 0.0, 0.0, -1.0, 0.0, 0.0, -1.0, 0.0, 0.0, -1.0, 0.0, 0.0, -1.0, 1.0, 0.0, 0.0, 1.0, 0.0, 0.0, 1.0, 0.0, 0.0, 1.0, 0.0, 0.0, 0.0, 0.0, 1.0, 0.0, 0.0, 1.0, 0.0, 0.0, 1.0, 0.0, 0.0, 1.0, 0.0, -1.0, 0.0, 0.0, -1.0, 0.0, 0.0, -1.0, 0.0, 0.0, -1.0, 0.0, 0.0, 1.0, 0.0, 0.0, 1.0, 0.0, 0.0, 1.0, 0.0, 0.0, 1.0, 0.0, -1.0, 0.0, 0.0, -1.0, 0.0, 0.0, -1.0, 0.0, 0.0, -1.0, 0.0, 0.0, 0.0, 0.0, -1.0, 0.0, 0.0, -1.0, 0.0, 0.0, -1.0, 0.0, 0.0, -1.0, 1.0, 0.0, 0.0, 1.0, 0.0, 0.0, 1.0, 0.0, 0.0, 1.0, 0.0, 0.0, 0.0, 0.0, 1.0, 0.0, 0.0, 1.0, 0.0, 0.0, 1.0, 0.0, 0.0, 1.0, 0.0, -1.0, 0.0, 0.0, -1.0, 0.0, 0.0, -1.0, 0.0, 0.0, -1.0, 0.0, 0.0, 1.0, 0.0, 0.0, 1.0, 0.0, 0.0, 1.0, 0.0, 0.0, 1.0, 0.0, -1.0, 0.0, 0.0, -1.0, 0.0, 0.0, -1.0, 0.0, 0.0, -1.0, 0.0, 0.0, 0.0, 0.0, -1.0, 0.0, 0.0, -1.0, 0.0, 0.0, -1.0, 0.0, 0.0, -1.0, 1.0, 0.0, 0.0, 1.0, 0.0, 0.0, 1.0, 0.0, 0.0, 1.0, 0.0, 0.0, 0.0, 0.0, 1.0, 0.0, 0.0, 1.0, 0.0, 0.0, 1.0, 0.0, 0.0, 1.0, 0.0, -1.0, 0.0, 0.0, -1.0, 0.0, 0.0, -1.0, 0.0, 0.0, -1.0, 0.0, 0.0, 1.0, 0.0, 0.0, 1.0, 0.0, 0.0, 1.0, 0.0, 0.0, 1.0, 0.0, -1.0, 0.0, 0.0, -1.0, 0.0, 0.0, -1.0, 0.0, 0.0, -1.0, 0.0, 0.0, 0.0, 0.0, -1.0, 0.0, 0.0, -1.0, 0.0, 0.0, -1.0, 0.0, 0.0, -1.0, 1.0, 0.0, 0.0, 1.0, 0.0, 0.0, 1.0, 0.0, 0.0, 1.0, 0.0, 0.0, 0.0, 0.0, 1.0, 0.0, 0.0, 1.0, 0.0, 0.0, 1.0, 0.0, 0.0, 1.0, 0.0, -1.0, 0.0, 0.0, -1.0, 0.0, 0.0, -1.0, 0.0, 0.0, -1.0, 0.0, 0.0, 1.0, 0.0, 0.0, 1.0, 0.0, 0.0, 1.0, 0.0, 0.0, 1.0, 0.0, -1.0, 0.0, 0.0, -1.0, 0.0, 0.0, -1.0, 0.0, 0.0, -1.0, 0.0, 0.0, 0.0, 0.0, -1.0, 0.0, 0.0, -1.0, 0.0, 0.0, -1.0, 0.0, 0.0, -1.0, 1.0, 0.0, 0.0, 1.0, 0.0, 0.0, 1.0, 0.0, 0.0, 1.0, 0.0, 0.0, 0.0, 0.0, 1.0, 0.0, 0.0, 1.0, 0.0, 0.0, 1.0, 0.0, 0.0, 1.0, 0.0, -1.0, 0.0, 0.0, -1.0, 0.0, 0.0, -1.0, 0.0, 0.0, -1.0, 0.0, 0.0, 1.0, 0.0, 0.0, 1.0, 0.0, 0.0, 1.0, 0.0, 0.0, 1.0, 0.0, 0.0, -1.0, 0.0, 0.0, -1.0, 0.0, 0.0, -1.0, 0.0, 0.0, -1.0, 0.0, 0.0, -1.0, -2.901e-14, 0.0, -1.0, -2.901e-14, 0.0, -1.0, -2.901e-14, 0.0, -1.0, -2.901e-14, 0.0, -1.0, -2.901e-14, 0.0, -1.0, -2.901e-14, 0.0, -1.0, -2.901e-14, 0.0, -1.0, -2.901e-14, 0.0, -1.0, -2.901e-14, 0.0, -1.0, -2.901e-14, 0.0, -1.0, -2.901e-14, 0.0, -1.0, -2.901e-14, 0.0, -1.0, -2.901e-14, 0.0, -1.0, -2.901e-14, 0.0, -1.0, -2.901e-14, 0.0, -1.0, -2.901e-14, 0.0, -1.0, -2.596e-06, 0.0, -1.0, -2.596e-06, 0.0, -1.0, -2.596e-06, 0.0, -1.0, -2.596e-06, 0.0, -1.0, 0.0, 0.0, -1.0, 0.0, 0.0, -1.0, 0.0, 0.0, -1.0, 0.0, 0.0, -1.0, 2.596e-06, 0.0, -1.0, 2.596e-06, 0.0, -1.0, 2.596e-06, 0.0, -1.0, 2.596e-06, 0.0, -1.0, 0.0, 0.0, -1.0, 0.0, 0.0, -1.0, 0.0, 0.0, -1.0, 0.0, 0.0, -1.0, 0.0, 0.0, -1.0, 0.0, 0.0, -1.0, 0.0, 0.0, -1.0, 0.0, 0.0, -1.0, 0.0, 0.0, -1.0, 0.0, 0.0, -1.0, 0.0, 0.0, -1.0, 0.0, 0.0, -1.0, 2.596e-06, 0.0, -1.0, 2.596e-06, 0.0, -1.0, 2.596e-06, 0.0, -1.0, 2.596e-06, 0.0, -1.0, 1.947e-06, 0.0, -1.0, 1.947e-06, 0.0, -1.0, 1.947e-06, 0.0, -1.0, 1.947e-06, 0.0, -1.0, -2.596e-06, 0.0, -1.0, -2.596e-06, 0.0, -1.0, -2.596e-06, 0.0, -1.0, -2.596e-06, 0.0, -1.0, -2.596e-06, 0.0, -1.0, -2.596e-06, 0.0, -1.0, -2.596e-06, 0.0, -1.0, -2.596e-06, 0.0, -1.0, 0.0, 0.0, -1.0, 0.0, 0.0, -1.0, 0.0, 0.0, -1.0, 0.0, 0.0, -1.0, -2.596e-06, 0.0, -1.0, -2.596e-06, 0.0, -1.0, -2.596e-06, 0.0, -1.0, -2.596e-06, 0.0, -1.0, -2.596e-06, 0.0, -1.0, -2.596e-06, 0.0, -1.0, -2.596e-06, 0.0, -1.0, -2.596e-06, 0.0, -1.0, 2.596e-06, 0.0, -1.0, 2.596e-06, 0.0, -1.0, 2.596e-06, 0.0, -1.0, 2.596e-06, 0.0, -1.0, -1.947e-06, 0.0, -1.0, -1.947e-06, 0.0, -1.0, -1.947e-06, 0.0, -1.0, -1.947e-06, 3.171e-05, -0.6657, -0.7462, 3.589e-05, -0.7538, -0.6571, 0.2515, -0.7537, -0.6072, 0.2855, -0.6657, -0.6894, 0.2855, -0.6657, -0.6894, 0.2515, -0.7537, -0.6072, 0.4645, -0.7538, -0.4648, 0.5275, -0.6657, -0.5277, 0.5275, -0.6657, -0.5277, 0.4645, -0.7538, -0.4648, 0.6072, -0.7537, -0.2515, 0.6894, -0.6657, -0.2855, 0.6894, -0.6657, -0.2855, 0.6072, -0.7537, -0.2515, 0.6571, -0.7538, -3.595e-05, 0.7462, -0.6657, -3.164e-05, 0.7462, -0.6657, -3.164e-05, 0.6571, -0.7538, -3.595e-05, 0.6071, -0.7537, 0.2517, 0.6894, -0.6657, 0.2857, 0.6894, -0.6657, 0.2857, 0.6071, -0.7537, 0.2517, 0.4646, -0.7538, 0.4647, 0.5276, -0.6657, 0.5277, 0.5276, -0.6657, 0.5277, 0.4646, -0.7538, 0.4647, 0.2515, -0.7537, 0.6072, 0.2855, -0.6657, 0.6894, 0.2855, -0.6657, 0.6894, 0.2515, -0.7537, 0.6072, 3.596e-05, -0.7538, 0.6571, 3.165e-05, -0.6657, 0.7462, 3.165e-05, -0.6657, 0.7462, 3.596e-05, -0.7538, 0.6571, -0.2515, -0.7537, 0.6072, -0.2855, -0.6657, 0.6894, -0.2855, -0.6657, 0.6894, -0.2515, -0.7537, 0.6072, -0.4646, -0.7538, 0.4647, -0.5276, -0.6657, 0.5277, -0.5276, -0.6657, 0.5277, -0.4646, -0.7538, 0.4647, -0.6072, -0.7537, 0.2515, -0.6894, -0.6657, 0.2855, -0.6894, -0.6657, 0.2855, -0.6072, -0.7537, 0.2515, -0.6571, -0.7538, -3.589e-05, -0.7462, -0.6657, -3.17e-05, -0.7462, -0.6657, -3.17e-05, -0.6571, -0.7538, -3.589e-05, -0.6072, -0.7537, -0.2515, -0.6894, -0.6657, -0.2855, -0.6894, -0.6657, -0.2855, -0.6072, -0.7537, -0.2515, -0.4647, -0.7538, -0.4646, -0.5277, -0.6657, -0.5276, -0.5277, -0.6657, -0.5276, -0.4647, -0.7538, -0.4646, -0.2513, -0.7537, -0.6072, -0.2854, -0.6657, -0.6895, -0.2854, -0.6657, -0.6895, -0.2513, -0.7537, -0.6072, 3.589e-05, -0.7538, -0.6571, 3.171e-05, -0.6657, -0.7462, 0.335, -0.4834, 0.8088, 0.619, -0.4834, 0.619, -1.302e-07, 1.0, 1.937e-07, -0.335, -0.4834, -0.8088, -0.619, -0.4834, -0.619, -1.302e-07, 1.0, 1.937e-07, 5.835e-05, -0.4834, 0.8754, 0.335, -0.4834, 0.8088, -1.302e-07, 1.0, 1.937e-07, 0.335, -0.4834, -0.8088, -5.782e-05, -0.4834, -0.8754, -1.302e-07, 1.0, 1.937e-07, -5.782e-05, -0.4834, -0.8754, -0.335, -0.4834, -0.8088, -1.302e-07, 1.0, 1.937e-07, -0.335, -0.4834, 0.8088, 5.835e-05, -0.4834, 0.8754, -1.302e-07, 1.0, 1.937e-07, 0.619, -0.4834, -0.619, 0.335, -0.4834, -0.8088, -1.302e-07, 1.0, 1.937e-07, -0.619, -0.4834, 0.619, -0.335, -0.4834, 0.8088, -1.302e-07, 1.0, 1.937e-07, 0.8088, -0.4834, -0.335, 0.619, -0.4834, -0.619, -1.302e-07, 1.0, 1.937e-07, -0.8088, -0.4834, 0.335, -0.619, -0.4834, 0.619, -1.302e-07, 1.0, 1.937e-07, 0.8754, -0.4834, 2.535e-05, 0.8088, -0.4834, -0.335, -1.302e-07, 1.0, 1.937e-07, -0.8754, -0.4834, 5.806e-05, -0.8088, -0.4834, 0.335, -1.302e-07, 1.0, 1.937e-07, 0.8088, -0.4834, 0.335, 0.8754, -0.4834, 2.535e-05, -1.302e-07, 1.0, 1.937e-07, -0.8088, -0.4834, -0.335, -0.8754, -0.4834, 5.806e-05, -1.302e-07, 1.0, 1.937e-07, 0.619, -0.4834, 0.619, 0.8088, -0.4834, 0.335, -1.302e-07, 1.0, 1.937e-07, -0.619, -0.4834, -0.619, -0.8088, -0.4834, -0.335, -1.302e-07, 1.0, 1.937e-07])] * 3)])

# ---- objects
ob_cube = bpy.data.objects.new('Cube', me_cube)
ob_cube_012_cube_001 = bpy.data.objects.new('Cube.012_Cube.001', me_cube_012_cube_001)
ob_cube_012_cube_000 = bpy.data.objects.new('Cube.012_Cube.000', me_cube_012_cube_000)
ob_cube_012_cube_013 = bpy.data.objects.new('Cube.012_Cube.013', me_cube_012_cube_013)
ob_axis = bpy.data.objects.new('Axis', None)

# ---- transforms, parenting, visibility, modifiers, constraints
ob_cube.location = (-0.5, 0.5, 0.5)
ob_cube.scale = (0.5, 0.5, 0.5)
ob_cube.lineart.crease_threshold = 0.0
ob_cube_012_cube_001.location = (0.0, 0.0, 0.0)
ob_cube_012_cube_001.rotation_euler = (3.142, -3.258e-07, 4.712)
ob_cube_012_cube_001.scale = (2.0, 2.0, 2.0)
ob_cube_012_cube_001.lineart.crease_threshold = 0.0
ob_cube_012_cube_000.location = (0.0, 0.0, 0.0)
ob_cube_012_cube_000.rotation_euler = (3.142, -3.258e-07, 3.142)
ob_cube_012_cube_000.scale = (2.0, 2.0, 2.0)
ob_cube_012_cube_000.lineart.crease_threshold = 0.0
ob_cube_012_cube_013.location = (0.0, 0.0, 0.0)
ob_cube_012_cube_013.rotation_euler = (1.571, -0.0, 0.0)
ob_cube_012_cube_013.scale = (2.0, 2.0, 2.0)
ob_cube_012_cube_013.lineart.crease_threshold = 0.0
ob_axis.location = (0.0, 0.0, 0.0)
ob_axis.empty_image_offset = (0.0, 0.0)
ob_axis.lineart.crease_threshold = 0.0

# ---- collection membership
col_collection_1.objects.link(ob_cube)
col_collection_1.objects.link(ob_cube_012_cube_001)
col_collection_1.objects.link(ob_cube_012_cube_000)
col_collection_1.objects.link(ob_cube_012_cube_013)
col_collection_1.objects.link(ob_axis)

# ---- scene / render settings (as saved in the file)
scene.frame_start = 1; scene.frame_end = 250; scene.frame_set(1)
scene.render.engine = 'BLENDER_EEVEE_NEXT'
scene.render.resolution_percentage = 50
scene.render.dither_intensity = 0.0
scene.cycles.use_denoising = False
scene.cycles.samples = 128
scene.cycles.sampling_pattern = 'TABULATED_SOBOL'
scene.cycles.use_adaptive_sampling = False
scene.cycles.use_light_tree = False
scene.cycles.blur_glossy = 0.0
scene.cycles.sample_clamp_indirect = 0.0
scene.view_settings.view_transform = 'Standard'
bpy.context.view_layer.update()

# ---- added for rendering (the .blend has no active camera and no usable light): camera, sun
cam_auto = bpy.data.cameras.new('AutoCamera')
cam_auto.lens = 50.0
cam_auto.sensor_width = 36.0
cam_auto.clip_end = 1000.0
ob_auto_camera = bpy.data.objects.new('AutoCamera', cam_auto)
scene.collection.objects.link(ob_auto_camera)
ob_auto_camera.location = (2.30256, -2.98307, 3.32205)
ob_auto_camera.rotation_euler = (1.09748, -7.21219e-08, 0.694738)
scene.camera = ob_auto_camera
light_auto_sun = bpy.data.lights.new('AutoSun', 'SUN')
light_auto_sun.energy = 3.0
light_auto_sun.angle = 0.0523599
ob_auto_sun = bpy.data.objects.new('AutoSun', light_auto_sun)
scene.collection.objects.link(ob_auto_sun)
ob_auto_sun.rotation_euler = (0.872665, 0.174533, 0.523599)
bpy.context.view_layer.update()
